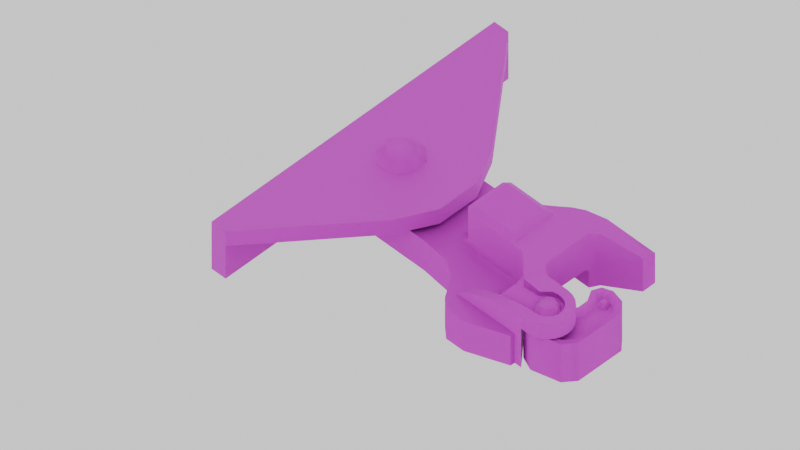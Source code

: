 # Source: TrainCoupler.blend  (saved by Blender 4.3.34; exported with 4.5.12 LTS)
import bpy
from mathutils import Matrix  # noqa: F401  (used for matrix-valued properties, if any)

bpy.ops.wm.read_factory_settings(use_empty=True)
scene = bpy.context.scene
scene.name = 'Scene'

# ---- collections
col_train_coupler = bpy.data.collections.new('Train Coupler'); scene.collection.children.link(col_train_coupler)
col_collision = bpy.data.collections.new('Collision'); scene.collection.children.link(col_collision)
col_collision.hide_render = True

# ---- images (referenced by path relative to the original .blend; pixels are not part of the script)
import os
ASSET_DIR = os.environ.get("B2B_ASSET_DIR", "")  # directory of the original .blend (textures are referenced by path, not embedded)
HERE = os.path.dirname(os.path.abspath(__file__))  # packed textures are extracted next to this script under _unpacked/

def load_image(name, relpath, width, height, colorspace="sRGB"):
    """Load a texture the original file referenced (path relative to the .blend, or extracted next to this script)."""
    p = next((c for c in (os.path.join(HERE, relpath), os.path.join(ASSET_DIR, relpath)) if relpath and os.path.exists(c)), "")
    if p:
        img = bpy.data.images.load(p, check_existing=True)
        img.name = name
    else:  # same state as the original file: an image datablock whose file is absent (Cycles renders it pink)
        img = bpy.data.images.new(name, width, height)
        img.source = "FILE"
        img.filepath = "//" + (relpath or name)
    img.colorspace_settings.name = colorspace
    return img
img_obj_traincoupler_dif = load_image('obj_traincoupler_dif', 'obj_traincoupler_dif.tga', 1024, 1024, 'sRGB')
img_obj_traincoupler_nor = load_image('obj_traincoupler_nor', 'obj_traincoupler_nor.tga', 1024, 1024, 'Non-Color')
img_obj_traincoupler_asg = load_image('obj_traincoupler_asg', 'obj_traincoupler_asg.tga', 1024, 1024, 'sRGB')

# ---- materials (node trees are filled in below, after node groups)
mat_submesh0 = bpy.data.materials.new('submesh0')

# ---- material node trees
mat_submesh0.use_nodes = True; mat_submesh0.node_tree.nodes.clear()
_N = mat_submesh0.node_tree.nodes; _L = mat_submesh0.node_tree.links
n0 = _N.new('ShaderNodeBsdfPrincipled'); n0.name = 'Principled BSDF'; n0.location = (152, 300)
n0.inputs[2].default_value = 0.7455
n1 = _N.new('ShaderNodeOutputMaterial'); n1.name = 'Material Output'; n1.location = (442, 300)
n2 = _N.new('ShaderNodeTexImage'); n2.name = 'Image Texture'; n2.location = (-326, 442)
n2.image = img_obj_traincoupler_dif
n3 = _N.new('ShaderNodeMix'); n3.name = 'Mix'; n3.location = (-42, 443)
n3.data_type = 'RGBA'
n3.inputs[6].default_value = (0.2384, 0.2961, 0.3185, 1.0)
n4 = _N.new('ShaderNodeTexImage'); n4.name = 'Image Texture.001'; n4.location = (-1071, 79)
n4.image = img_obj_traincoupler_nor
n5 = _N.new('ShaderNodeNormalMap'); n5.name = 'Normal Map'; n5.location = (-203, 87)
n5.uv_map = 'UVMap'
n6 = _N.new('ShaderNodeBevel'); n6.name = 'Bevel'; n6.location = (-70, -78)
n6.samples = 16
n6.inputs[0].default_value = 0.07
n7 = _N.new('ShaderNodeSeparateColor'); n7.name = 'Separate Color'; n7.location = (30, -31)
n8 = _N.new('ShaderNodeCombineColor'); n8.name = 'Combine Color'; n8.location = (389, -33)
n9 = _N.new('ShaderNodeMath'); n9.name = 'Math'; n9.location = (216, -30)
n9.operation = 'SUBTRACT'
n9.inputs[0].default_value = 1.0
n10 = _N.new('NodeFrame'); n10.name = 'Frame'; n10.location = (-786, 85)
n10.width = 559
n11 = _N.new('ShaderNodeTexImage'); n11.name = 'Image Texture.002'; n11.location = (-763, 396)
n11.image = img_obj_traincoupler_asg
n7.parent = n10
n8.parent = n10
n9.parent = n10
_L.new(n0.outputs[0], n1.inputs[0])
_L.new(n2.outputs[1], n3.inputs[0])
_L.new(n2.outputs[0], n3.inputs[7])
_L.new(n3.outputs[2], n0.inputs[0])
_L.new(n5.outputs[0], n0.inputs[5])
_L.new(n4.outputs[0], n7.inputs[0])
_L.new(n7.outputs[0], n8.inputs[0])
_L.new(n9.outputs[0], n8.inputs[1])
_L.new(n7.outputs[2], n8.inputs[2])
_L.new(n8.outputs[0], n5.inputs[1])
_L.new(n7.outputs[1], n9.inputs[1])
n1.is_active_output = True

# ---- world
world_world = bpy.data.worlds.new('World'); scene.world = world_world
world_world.use_nodes = True; world_world.node_tree.nodes.clear()
_N = world_world.node_tree.nodes; _L = world_world.node_tree.links
n0 = _N.new('ShaderNodeOutputWorld'); n0.name = 'World Output'; n0.location = (300, 300)
n1 = _N.new('ShaderNodeBackground'); n1.name = 'Background'; n1.location = (10, 300)
n1.inputs[0].default_value = (1.0, 1.0, 1.0, 1.0)
_L.new(n1.outputs[0], n0.inputs[0])
n0.is_active_output = True
world_world.color = (0.05088, 0.05088, 0.05088)
world_world.use_sun_shadow = False
world_world.sun_shadow_jitter_overblur = 0.0

# ---- cameras
cam_camera = bpy.data.cameras.new('Camera')
cam_camera.type = 'ORTHO'

# ---- meshes
me_plane = bpy.data.meshes.new('Plane')
me_plane.from_pydata([(-0.6418, -0.3843, 0.0), (-4.053e-06, -0.3843, 0.0), (-0.6418, 0.3843, 0.0), (-4.053e-06, 0.3843, 0.0), (-0.9076, -0.4454, 0.0), (-0.9076, 0.4145, 0.0), (-1.064, -0.5623, 0.0), (-1.064, 0.522, 0.0), (-1.173, -0.6502, 0.0), (-1.173, 0.6977, 0.0), (-1.268, -0.7043, 0.0), (-1.268, 0.7802, 0.0), (-1.451, -0.7494, 0.0), (-1.451, 0.7802, 0.0), (-1.957, -0.7494, 0.0), (-1.814, 0.6402, 0.0), (-4.053e-06, -0.2422, 0.0), (-1.96, -0.6166, 0.0), (-4.053e-06, -0.1026, 0.0), (-4.053e-06, 0.1698, 0.0), (-4.053e-06, 0.0371, 0.0), (-1.645, -0.7494, 0.0), (-1.684, 0.6904, 0.0), (-4.053e-06, 0.3124, 0.0), (-1.814, 0.5986, 0.0), (-0.6418, -0.3843, 0.3155), (-4.053e-06, -0.3843, 0.3155), (-0.6418, 0.3843, 0.3155), (-4.053e-06, 0.3843, 0.3155), (-0.9076, -0.4454, 0.3155), (-0.9076, 0.4145, 0.3155), (-1.064, -0.5623, 0.3155), (-1.064, 0.522, 0.3155), (-1.173, -0.6502, 0.3155), (-1.173, 0.6977, 0.3155), (-1.268, -0.7043, 0.3155), (-1.268, 0.7802, 0.3155), (-1.451, -0.7494, 0.3155), (-1.451, 0.7802, 0.3155), (-1.957, -0.7494, 0.3155), (-1.814, 0.6402, 0.3155), (-0.6418, -0.2422, 0.3155), (-4.053e-06, -0.2422, 0.3155), (-0.853, -0.3818, 0.3155), (-1.064, -0.4326, 0.3155), (-1.173, -0.4822, 0.3155), (-1.268, -0.5095, 0.3155), (-1.451, -0.5435, 0.3155), (-1.96, -0.6166, 0.3155), (-4.053e-06, -0.1026, 0.3155), (-0.6418, -0.1026, 0.3155), (-4.053e-06, 0.1698, 0.3155), (-0.6418, 0.1698, 0.3155), (-0.8539, 0.2785, 0.3155), (-1.054, 0.3862, 0.3155), (-1.206, 0.5108, 0.3155), (-1.284, 0.519, 0.3155), (-1.477, 0.5198, 0.4128), (-0.6418, 0.0371, 0.3155), (-1.492, 0.1844, 0.4128), (-1.635, 0.05435, 0.3155), (-4.053e-06, 0.0371, 0.3155), (-1.645, -0.7494, 0.3155), (-1.684, 0.6904, 0.3155), (-4.053e-06, 0.3124, 0.3155), (-0.6418, 0.3124, 0.3155), (-0.8989, 0.3683, 0.3155), (-1.059, 0.4563, 0.3155), (-1.203, 0.6208, 0.3155), (-1.28, 0.6052, 0.3155), (-1.494, 0.6025, 0.3155), (-1.696, 0.6007, 0.3155), (-1.814, 0.5986, 0.3155), (-1.96, -0.6166, 0.3514), (-1.453, -0.3343, 0.6218), (-1.061, 0.1635, 0.6355), (-1.061, -0.287, 0.6355), (-1.22, 0.1635, 0.6355), (-1.22, -0.287, 0.6355), (-1.492, 0.1844, 0.6218), (-1.635, 0.05435, 0.5731), (-1.884, 0.5989, 0.0), (-1.936, 0.5102, 0.4097), (-1.496, 0.6025, 0.4754), (-1.503, 0.5195, 0.4754), (-1.636, 0.3218, 0.5731), (-1.698, 0.5175, 0.533), (-1.815, 0.5163, 0.559), (-1.646, -0.5423, 0.5487), (-1.958, -0.7014, 0.3514), (-1.696, 0.6007, 0.533), (-1.814, 0.5986, 0.559), (-1.935, 0.2575, 0.5246), (-1.953, 0.5992, 0.5731), (-1.948, 0.5103, 0.4119), (-1.936, 0.5174, 0.5246), (-1.951, 0.2634, 0.4116), (-1.958, 0.1746, 0.5731), (-2.008, 0.5926, 0.5731), (-1.986, 0.5057, 0.4118), (-1.987, 0.513, 0.5246), (-1.987, 0.513, 0.5731), (-2.059, 0.572, 0.5731), (-2.015, 0.4938, 0.4117), (-2.018, 0.5005, 0.5246), (-2.018, 0.5005, 0.5731), (-2.104, 0.5388, 0.5731), (-2.041, 0.4747, 0.4115), (-2.046, 0.4803, 0.5246), (-2.046, 0.4803, 0.5731), (-2.138, 0.4953, 0.5731), (-2.061, 0.4495, 0.4114), (-2.067, 0.4538, 0.5246), (-2.067, 0.4538, 0.5731), (-2.16, 0.4443, 0.5731), (-2.073, 0.4201, 0.4113), (-2.08, 0.4227, 0.5246), (-2.08, 0.4227, 0.5731), (-2.168, 0.3895, 0.5731), (-2.078, 0.3884, 0.4115), (-2.085, 0.3891, 0.5246), (-2.085, 0.3891, 0.5731), (-2.161, 0.3344, 0.5731), (-2.074, 0.3566, 0.4116), (-2.081, 0.3554, 0.5246), (-2.081, 0.3554, 0.5731), (-2.14, 0.283, 0.5731), (-2.062, 0.3269, 0.4116), (-2.069, 0.3239, 0.5246), (-2.069, 0.3239, 0.5731), (-2.107, 0.2386, 0.5731), (-2.043, 0.3012, 0.4116), (-2.049, 0.2966, 0.5246), (-2.049, 0.2966, 0.5731), (-2.064, 0.2043, 0.5731), (-2.018, 0.2814, 0.4115), (-2.022, 0.2755, 0.5246), (-2.022, 0.2755, 0.5731), (-2.013, 0.1825, 0.5731), (-1.989, 0.2688, 0.4116), (-1.984, 0.2614, 0.5246), (-1.984, 0.2614, 0.5731), (-1.935, 0.2575, 0.5731), (-1.815, 0.3359, 0.5731), (-1.936, 0.5174, 0.5712), (-1.614, 0.5184, 0.483), (-1.636, 0.3218, 0.483), (-1.815, 0.3359, 0.5246), (-1.815, 0.5163, 0.5246), (-1.887, 0.1739, 0.5731), (-1.884, 0.5989, 0.566), (-1.28, 0.6052, 0.3758), (-1.286, 0.5203, 0.3758), (-1.939, 0.2633, 0.4117), (-1.65, 0.3334, 0.05691), (-1.886, 0.2687, 0.5731), (-1.884, 0.5165, 0.566), (-1.886, 0.2687, 0.5246), (-1.884, 0.5165, 0.5246), (-4.053e-06, 0.1433, 0.0), (-4.053e-06, 0.1433, 0.3155), (-0.6418, 0.1433, 0.3155), (-0.8386, 0.2368, 0.3155), (-1.053, 0.3265, 0.3155), (-1.211, 0.4411, 0.3155), (-1.312, 0.449, 0.3155), (-1.515, 0.4703, 0.4128), (-1.893, 0.4188, 0.5863), (-1.618, 0.4791, 0.483), (-1.815, 0.4802, 0.5246), (-1.844, 0.4518, 0.5246), (-0.6418, 0.109, 0.3155), (-1.054, 0.2428, 0.3155), (-1.224, 0.2449, 0.3155), (-1.367, 0.2487, 0.3155), (-1.515, 0.2804, 0.4128), (-1.896, 0.3466, 0.5863), (-1.631, 0.3687, 0.483), (-1.815, 0.3789, 0.5246), (-1.844, 0.3563, 0.5246), (-4.053e-06, 0.06877, 0.0), (-4.053e-06, 0.06877, 0.3155), (-1.414, -0.7402, 0.0), (-1.414, 0.7802, 0.0), (-1.414, -0.7402, 0.3155), (-1.414, 0.7802, 0.3155), (-1.414, -0.5366, 0.3155), (-1.46, 0.5197, 0.3155), (-1.431, 0.6032, 0.3155), (-1.42, -0.3103, 0.63), (-1.456, 0.1649, 0.63), (-1.438, 0.5199, 0.4479), (-1.431, 0.6032, 0.4479), (-1.497, 0.4684, 0.3155), (-1.498, 0.2655, 0.3155), (-1.549, 0.7424, 0.0), (-1.651, 0.113, 0.3155), (-1.549, 0.7424, 0.3155), (-1.567, 0.6021, 0.3155), (-1.651, 0.113, 0.5731), (-1.565, 0.2537, 0.5979), (-1.547, 0.5191, 0.4612), (-1.578, 0.5187, 0.5018), (-1.573, 0.6021, 0.5018), (-1.566, 0.2545, 0.4612), (-1.568, 0.4748, 0.4612), (-1.574, 0.3254, 0.4612), (-1.686, -0.4374, 0.0), (-1.643, -0.3593, 0.0), (-1.643, -0.3593, 0.3155), (-1.686, -0.4374, 0.3155), (-1.643, -0.3593, 0.5731), (-1.686, -0.4374, 0.5451), (-0.7841, -0.2655, 0.3155), (-0.7779, 0.1443, 0.3155), (-0.8254, 0.2148, 0.3155), (-0.898, 0.09592, 0.6758), (-0.9094, 0.1074, 0.6758), (-0.9132, -0.2309, 0.6758), (-0.9013, -0.2196, 0.6758), (-1.941, 0.3157, 0.5863), (-2.002, 0.3313, 0.5863), (-2.027, 0.3884, 0.5863), (-1.996, 0.4442, 0.5863), (-1.937, 0.4542, 0.5863), (-1.864, 0.4324, 0.5246), (-1.868, 0.331, 0.5246), (-1.935, 0.2846, 0.5246), (-2.022, 0.3071, 0.5246), (-2.058, 0.3906, 0.5246), (-2.015, 0.4699, 0.5246), (-1.929, 0.4849, 0.5246), (-1.22, -0.2309, 0.6758), (-1.061, -0.2309, 0.6758), (-1.061, 0.1074, 0.6758), (-1.22, 0.1074, 0.6758), (-0.8861, 0.1635, 0.6355), (-0.8416, 0.1188, 0.6355), (-0.8455, -0.244, 0.6355), (-0.8908, -0.287, 0.6355), (-1.062, -0.3251, 0.3155), (-1.061, -0.287, 0.3553), (-1.211, -0.3256, 0.3155), (-1.22, -0.287, 0.3553), (-1.359, -0.287, 0.3553), (-1.343, -0.3261, 0.3155), (-1.453, -0.3343, 0.3553), (-1.452, -0.381, 0.3155), (-1.061, 0.1635, 0.3553), (-1.056, 0.1964, 0.3155), (-1.222, 0.1975, 0.3155), (-1.22, 0.1635, 0.3553), (-1.362, 0.1981, 0.3155), (-1.359, 0.1635, 0.3553), (-1.641, -0.5844, 0.3155), (-1.646, -0.5423, 0.3553), (-1.957, -0.7494, 0.05691), (-1.419, -0.3555, 0.3155), (-1.42, -0.3103, 0.3553), (-1.456, 0.1649, 0.3553), (-1.471, 0.1999, 0.3155), (-0.8001, -0.2643, 0.3155), (-0.8455, -0.244, 0.3553), (-0.8908, -0.287, 0.3553), (-0.8631, -0.3244, 0.3155), (-0.8453, 0.1948, 0.3155), (-0.8861, 0.1635, 0.3553), (-0.8416, 0.1188, 0.3553), (-0.7957, 0.1438, 0.3155), (-1.749, 0.1733, 0.3155), (-1.698, 0.1539, 0.3155), (-1.749, 0.1733, 0.5731), (-1.698, 0.1539, 0.5731), (-4.172e-06, -0.3843, 0.05691), (-4.172e-06, -0.3843, 0.2099), (-0.6418, -0.3843, 0.2099), (-0.6418, -0.3843, 0.05691), (-1.814, 0.5986, 0.2099), (-1.814, 0.5986, 0.05691), (-1.268, 0.7802, 0.05691), (-1.268, 0.7802, 0.2099), (-1.173, 0.6977, 0.2099), (-1.173, 0.6977, 0.05691), (-4.172e-06, 0.3843, 0.05691), (-4.172e-06, 0.3843, 0.2099), (-4.172e-06, 0.3124, 0.2099), (-4.172e-06, 0.3124, 0.05691), (-1.96, -0.6166, 0.05691), (-1.96, -0.6166, 0.2099), (-4.172e-06, 0.1698, 0.2099), (-4.172e-06, 0.1698, 0.05691), (-0.6418, 0.3843, 0.05691), (-0.6418, 0.3843, 0.2099), (-1.268, -0.7043, 0.05691), (-1.268, -0.7043, 0.2099), (-1.451, -0.7494, 0.2099), (-1.451, -0.7494, 0.05691), (-1.635, 0.05435, 0.2099), (-1.451, 0.7802, 0.05691), (-1.451, 0.7802, 0.2099), (-0.9076, -0.4454, 0.2099), (-0.9076, -0.4454, 0.05691), (-1.957, -0.7494, 0.2099), (-4.172e-06, 0.0371, 0.05691), (-4.172e-06, 0.0371, 0.2099), (-4.172e-06, -0.1026, 0.2099), (-4.172e-06, -0.1026, 0.05691), (-0.9076, 0.4145, 0.05691), (-0.9076, 0.4145, 0.2099), (-1.645, -0.7494, 0.2099), (-1.645, -0.7494, 0.05691), (-1.814, 0.6402, 0.05691), (-1.814, 0.6402, 0.2099), (-1.684, 0.6904, 0.2099), (-1.684, 0.6904, 0.05691), (-1.064, -0.5623, 0.2099), (-1.064, -0.5623, 0.05691), (-1.064, 0.522, 0.05691), (-1.064, 0.522, 0.2099), (-4.172e-06, -0.2422, 0.05691), (-4.172e-06, -0.2422, 0.2099), (-1.173, -0.6502, 0.2099), (-1.173, -0.6502, 0.05691), (-1.887, 0.1739, 0.3126), (-1.65, 0.3334, 0.0), (-1.884, 0.5989, 0.05691), (-1.884, 0.5989, 0.2099), (-4.172e-06, 0.1433, 0.05691), (-4.172e-06, 0.1433, 0.2099), (-4.172e-06, 0.06877, 0.05691), (-4.172e-06, 0.06877, 0.2099), (-1.414, 0.7802, 0.05691), (-1.414, 0.7802, 0.2099), (-1.414, -0.7402, 0.05691), (-1.414, -0.7402, 0.2099), (-1.549, 0.7424, 0.05691), (-1.549, 0.7424, 0.2099), (-1.651, 0.113, 0.2099), (-1.643, -0.3593, 0.05691), (-1.686, -0.4374, 0.05691), (-1.686, -0.4374, 0.2099), (-1.698, 0.1539, 0.2099), (-1.749, 0.1733, 0.2099), (-1.316, -0.4947, 0.05691), (-1.316, -0.4947, 0.2099), (-1.554, -0.5693, 0.2099), (-1.554, -0.5693, 0.05691), (-1.792, -0.665, 0.2099), (-1.792, -0.665, 0.05691), (-1.025, -0.4434, 0.2099), (-1.025, -0.4434, 0.05691), (-1.184, -0.4667, 0.2099), (-1.184, -0.4667, 0.05691), (-1.505, -0.5541, 0.05691), (-1.505, -0.5541, 0.2099), (-1.698, 0.3864, 0.0), (-1.698, 0.3864, 0.05691), (-1.698, 0.3864, 0.3119), (-1.869, 0.387, 0.411), (-1.489, 0.113, 0.0), (-1.473, 0.05435, 0.0), (-1.473, 0.05435, 0.05691), (-1.601, 0.2788, 0.05691), (-1.601, 0.2788, 0.0), (-1.481, -0.3593, 0.05691), (-1.481, -0.3593, 0.0), (-1.544, 0.2157, 0.0), (-1.51, 0.1742, 0.0), (-1.544, 0.2157, 0.05691), (-1.473, 0.05435, 0.2099), (-1.601, 0.2788, 0.2099), (-1.489, 0.113, 0.05691), (-1.489, 0.113, 0.2099), (-1.51, 0.1742, 0.05691), (-1.51, 0.1742, 0.2099), (-1.544, 0.2157, 0.2099), (-1.65, 0.3334, 0.2099), (-1.642, -0.3231, 0.2099), (-1.643, -0.3593, 0.1736), (-1.661, -0.3909, 0.2099), (-1.643, -0.3593, 0.2461), (-1.481, -0.3593, 0.1736), (-1.48, -0.3231, 0.2099), (-1.953, 0.5992, 0.4119), (-1.884, 0.5989, 0.4092), (-2.008, 0.5926, 0.4119), (-2.059, 0.572, 0.4119), (-2.104, 0.5388, 0.4119), (-2.138, 0.4953, 0.4119), (-2.16, 0.4443, 0.4119), (-2.168, 0.3895, 0.4119), (-2.161, 0.3344, 0.4119), (-2.14, 0.283, 0.4119), (-2.107, 0.2386, 0.4119), (-2.064, 0.2043, 0.4119), (-2.013, 0.1825, 0.4119), (-1.958, 0.1746, 0.4119), (-1.887, 0.1739, 0.4119), (-1.698, 0.3864, 0.4106), (-1.952, 0.52, 0.4042), (-2.179, 0.4607, 0.4042), (-1.854, 0.4793, 0.4042), (-1.949, 0.5672, 0.4042), (-1.954, 0.4975, 0.3651), (-1.949, 0.3785, 0.3651), (-2.166, 0.4419, 0.3651), (-1.871, 0.463, 0.3651), (-1.838, 0.3844, 0.3651), (-1.872, 0.302, 0.3651), (-1.815, 0.3844, 0.4042), (-1.855, 0.2869, 0.4042), (-1.767, 0.3844, 0.4042), (-1.82, 0.2552, 0.4042), (-1.82, 0.5136, 0.4042), (-1.767, 0.3844, 0.0), (-1.82, 0.2552, 0.0), (-1.82, 0.5136, 0.0), (-1.949, 0.5672, 0.0), (-2.205, 0.5003, 0.0), (-2.288, 0.3947, 0.0), (-2.205, 0.5003, 0.4042), (-2.288, 0.3947, 0.4042), (-2.289, 0.1305, 0.4042), (-2.243, 0.3791, 0.4042), (-2.245, 0.1303, 0.4042), (-2.222, 0.3716, 0.3651), (-2.154, 0.2337, 0.3651), (-2.223, 0.1301, 0.3651), (-2.224, -0.03371, 0.3651), (-2.161, -0.04009, 0.3647), (-2.126, -0.004605, 0.3663), (-2.15, -0.08484, 0.3648), (-2.145, -0.04428, 0.402), (-2.122, -0.02177, 0.402), (-2.138, -0.07371, 0.402), (-2.114, -0.05246, 0.402), (-2.085, -0.0631, 0.402), (-2.108, -0.08332, 0.402), (-2.09, -0.03241, 0.402), (-2.077, -0.0219, 0.3647), (-2.069, -0.06858, 0.3652), (-2.083, 0.01347, 0.3651), (-2.035, -0.06995, 0.3651), (-2.085, 0.1466, 0.3651), (-2.062, 0.01944, 0.4042), (-2.011, -0.06823, 0.4042), (-2.064, 0.1407, 0.4042), (-2.018, 0.03196, 0.4042), (-1.961, -0.06463, 0.4042), (-2.019, 0.1284, 0.4042), (-2.018, 0.03196, 0.0), (-1.961, -0.06463, 0.0), (-2.019, 0.1284, 0.0), (-1.987, 0.1807, 0.0), (-1.905, 0.2086, 0.0), (-1.987, 0.1807, 0.4042), (-1.905, 0.2086, 0.4042), (-2.016, 0.2179, 0.4042), (-1.923, 0.2497, 0.4042), (-2.031, 0.2357, 0.3651), (-2.082, 0.3201, 0.3651), (-1.931, 0.2693, 0.3651), (-1.994, -0.1454, 0.0), (-2.083, -0.1794, 0.0), (-1.994, -0.1454, 0.4042), (-2.083, -0.1794, 0.4042), (-2.028, -0.1104, 0.4042), (-2.086, -0.1326, 0.4042), (-2.044, -0.09378, 0.3651), (-2.087, -0.1103, 0.3651), (-2.172, -0.08993, 0.3651), (-2.104, -0.0995, 0.3648), (-2.184, -0.1092, 0.4042), (-2.246, -0.04198, 0.4042), (-2.208, -0.1496, 0.4042), (-2.29, -0.05932, 0.4042), (-2.208, -0.1496, 0.0), (-2.29, -0.05932, 0.0), (-2.289, 0.1305, 0.0), (0.35, -1.5, 0.5), (0.35, -1.5, 0.346), (-0.4411, -0.5362, 0.5), (0.07591, -0.1832, 0.5), (0.35, -0.5, 0.5), (0.5, -1.5, 0.5), (0.5, -1.5, 0.346), (0.5, -0.5, 0.5), (0.5, 0.5, 0.5), (0.5, -0.5, 0.346), (0.5, 0.5, 0.346), (0.5, -0.5, 0.0), (0.5, -1.5, 0.0), (0.5, 0.5, 0.0), (0.5, 1.5, 0.0), (0.35, 1.5, 0.0), (0.5, 1.5, 0.346), (0.5, 1.5, 0.5), (0.35, 1.5, 0.346), (0.35, 0.5, 0.346), (0.35, 1.5, 0.5), (-0.4411, 0.5362, 0.346), (-0.6171, 0.1963, 0.346), (-0.4411, 0.5362, 0.5), (-0.6171, 0.1963, 0.5), (-0.1028, 0.1832, 0.5), (0.05291, 0.1927, 0.5), (-0.2062, 0.06636, 0.5), (-0.01345, -4.075e-08, 0.573), (-0.1966, -0.08935, 0.5), (-0.07981, -0.1927, 0.5), (-0.6171, -0.1963, 0.5), (-0.6171, -0.1963, 0.346), (-0.4411, -0.5362, 0.346), (0.35, -0.5, 0.346), (0.35, -0.5, 0.0), (0.35, -1.5, 0.0), (0.35, 0.5, 0.0), (0.1793, -0.06636, 0.5), (0.1698, 0.08935, 0.5), (0.35, 0.5, 0.5), (-0.06809, 0.112, 0.573), (0.02713, 0.1179, 0.573), (-0.1313, 0.04058, 0.573), (-0.1255, -0.05464, 0.573), (-0.05403, -0.1179, 0.573), (0.04119, -0.112, 0.573), (0.1044, -0.04058, 0.573), (0.09858, 0.05464, 0.573), (-1.48, -0.3126, 0.0), (-1.48, -0.3154, 0.05691), (-1.28, 0.1074, 0.6758), (-1.303, 0.08472, 0.6758), (-1.303, -0.2082, 0.6758), (-1.28, -0.2309, 0.6758), (-1.359, 0.1408, 0.6355), (-1.336, 0.1635, 0.6355), (-1.359, 0.1637, 0.635), (-1.336, -0.287, 0.6355), (-1.359, -0.2642, 0.6355), (-1.359, -0.2886, 0.6348)], [], [(45, 242, 245, 46), (65, 64, 28, 27), (65, 27, 30, 66), (66, 30, 32, 67), (67, 32, 34, 68), (68, 34, 36, 69), (188, 185, 38, 70), (46, 245, 257, 186), (89, 255, 88), (184, 186, 47, 37), (33, 45, 46, 35), (31, 44, 45, 33), (29, 43, 44, 31), (25, 41, 43, 29), (25, 26, 42, 41), (187, 56, 152, 191), (246, 258, 189, 74), (258, 244, 539, 189), (243, 241, 76, 78), (265, 268, 214, 215), (213, 214, 268, 261), (41, 42, 49, 50), (201, 57, 84, 202), (193, 187, 57, 166), (164, 55, 56, 165), (163, 54, 55, 164), (162, 53, 54, 163), (161, 52, 53, 162), (161, 160, 51, 52), (50, 49, 61, 58), (43, 264, 240, 44), (47, 247, 254), (89, 88, 212, 73), (60, 209, 211, 80), (149, 155, 142, 97), (150, 384, 383, 93), (255, 246, 74, 88), (62, 254, 39), (196, 60, 80, 199), (206, 177, 146, 204), (72, 71, 63, 40), (198, 70, 38, 197), (261, 264, 43, 213), (56, 55, 152), (54, 67, 68, 55), (53, 66, 67, 54), (52, 65, 66, 53), (52, 51, 64, 65), (281, 280, 36, 34), (285, 284, 28, 64), (379, 378, 338, 339, 340), (289, 285, 64, 51), (284, 292, 27, 28), (210, 48, 73, 212), (334, 294, 35, 184), (332, 299, 38, 185), (337, 297, 60, 196), (48, 39, 89, 73), (300, 275, 25, 29), (305, 304, 61, 49), (292, 308, 30, 27), (309, 295, 37, 62), (313, 312, 40, 63), (315, 300, 29, 31), (308, 318, 32, 30), (274, 320, 42, 26), (59, 260, 194, 175), (320, 305, 49, 42), (328, 289, 51, 160), (321, 315, 31, 33), (312, 277, 72, 40), (318, 281, 34, 32), (302, 309, 62, 39), (336, 313, 63, 197), (143, 271, 272, 85), (233, 234, 235, 232), (530, 235, 77, 535), (189, 190, 79, 74), (202, 84, 83, 203), (87, 86, 90, 91), (74, 79, 80, 211), (191, 192, 83, 84), (250, 173, 174, 252), (198, 71, 90, 203), (204, 146, 85, 200), (241, 263, 239, 76), (266, 248, 75, 236), (71, 72, 91, 90), (58, 171, 215, 214), (252, 174, 194, 260), (186, 257, 247, 47), (142, 155, 157, 92), (188, 70, 83, 192), (93, 383, 385, 98), (397, 149, 97, 396), (294, 321, 33, 35), (156, 150, 93, 144), (101, 98, 102, 105), (144, 93, 98, 101), (95, 144, 101, 100), (102, 386, 387, 106), (100, 101, 105, 104), (98, 385, 386, 102), (109, 106, 110, 113), (105, 102, 106, 109), (104, 105, 109, 108), (110, 388, 389, 114), (108, 109, 113, 112), (106, 387, 388, 110), (116, 117, 121, 120), (113, 110, 114, 117), (112, 113, 117, 116), (121, 118, 122, 125), (118, 390, 391, 122), (114, 389, 390, 118), (117, 114, 118, 121), (124, 125, 129, 128), (120, 121, 125, 124), (129, 126, 130, 133), (126, 392, 393, 130), (122, 391, 392, 126), (125, 122, 126, 129), (128, 129, 133, 132), (137, 134, 138, 141), (130, 393, 394, 134), (133, 130, 134, 137), (132, 133, 137, 136), (138, 395, 396, 97), (136, 137, 141, 140), (134, 394, 395, 138), (141, 138, 97, 142), (140, 141, 142, 92), (155, 143, 147, 157), (168, 145, 148, 169), (170, 158, 95, 225), (86, 87, 148, 145), (156, 144, 95, 158), (143, 85, 146, 147), (55, 68, 151, 152), (169, 148, 158, 170), (68, 69, 151), (87, 156, 158, 148), (87, 91, 150, 156), (270, 196, 199, 272), (271, 143, 155, 149), (278, 24, 81, 325), (91, 72, 384, 150), (200, 85, 272, 199), (178, 169, 170, 179), (179, 170, 225, 226), (177, 168, 169, 178), (72, 277, 326, 384), (201, 145, 168, 205), (171, 181, 160, 161), (171, 161, 162, 215), (215, 162, 163, 172), (172, 163, 164, 173), (173, 164, 165, 174), (194, 193, 166, 175), (259, 59, 79, 190), (244, 243, 78, 537, 539), (248, 251, 77, 75), (218, 219, 216, 217), (265, 215, 172, 249), (58, 61, 181, 171), (330, 328, 160, 181), (146, 177, 178, 147), (157, 179, 226, 92), (147, 178, 179, 157), (205, 168, 177, 206), (251, 253, 536, 535, 77), (174, 165, 193, 194), (69, 188, 192, 151), (152, 151, 192, 191), (253, 259, 190, 536), (304, 330, 181, 61), (280, 332, 185, 36), (37, 47, 254, 62), (249, 172, 173, 250), (165, 56, 187, 193), (57, 187, 191, 84), (35, 46, 186, 184), (69, 36, 185, 188), (166, 205, 206, 175), (57, 201, 205, 166), (59, 204, 200, 79), (70, 198, 203, 83), (86, 202, 203, 90), (79, 200, 199, 80), (295, 334, 184, 37), (299, 336, 197, 38), (71, 198, 197, 63), (175, 206, 204, 59), (269, 271, 149, 397), (145, 201, 202, 86), (211, 212, 88, 74), (211, 209, 210, 212), (338, 208, 207, 339), (338, 378, 381, 364), (239, 263, 262, 238), (266, 236, 237, 267), (262, 267, 237, 238), (41, 50, 213, 43), (108, 112, 116, 120, 229, 230), (120, 124, 128, 132, 228, 229), (132, 136, 140, 227, 228), (226, 227, 140, 92), (100, 231, 225, 95), (100, 104, 108, 230, 231), (167, 224, 223, 222, 221, 220, 176), (167, 176, 226, 225), (176, 220, 227, 226), (220, 221, 228, 227), (221, 222, 229, 228), (222, 223, 230, 229), (224, 167, 225, 231), (223, 224, 231, 230), (533, 530, 531, 532), (539, 538, 534, 536, 190, 189), (233, 232, 78, 76), (235, 234, 75, 77), (232, 533, 537, 78), (217, 216, 237, 236), (219, 218, 239, 238), (216, 219, 238, 237), (218, 233, 76, 239), (234, 217, 236, 75), (17, 14, 256, 287), (259, 260, 59), (258, 246, 247, 257), (243, 244, 245, 242), (241, 243, 242, 240), (249, 250, 251, 248), (250, 252, 253, 251), (255, 89, 39, 254), (246, 255, 254, 247), (244, 258, 257, 245), (252, 260, 259, 253), (262, 263, 264, 261), (266, 267, 268, 265), (261, 268, 267, 262), (263, 241, 240, 264), (265, 249, 248, 266), (44, 240, 242, 45), (233, 218, 217, 234), (271, 269, 270, 272), (340, 288, 48, 210), (341, 270, 269, 342), (377, 297, 369, 382), (297, 337, 372, 369), (341, 342, 375, 374), (207, 17, 287, 339), (339, 287, 288, 340), (342, 269, 397, 323), (361, 529, 382, 369), (362, 370, 376, 154), (13, 195, 335, 298), (298, 335, 336, 299), (12, 182, 333, 296), (300, 315, 349), (11, 183, 331, 279), (279, 331, 332, 280), (20, 180, 329, 303), (303, 329, 330, 304), (180, 159, 327, 329), (329, 327, 328, 330), (277, 278, 325, 326), (358, 153, 96, 139, 135, 131, 127, 123, 119), (357, 376, 342, 323), (356, 355, 324, 154), (10, 8, 322, 293), (195, 22, 314, 335), (335, 314, 313, 336), (14, 21, 310, 256), (316, 301, 350), (7, 9, 282, 317), (317, 282, 281, 318), (15, 24, 278, 311), (311, 278, 277, 312), (8, 6, 316, 322), (309, 302, 347), (159, 19, 290, 327), (327, 290, 289, 328), (16, 18, 306, 319), (319, 306, 305, 320), (1, 16, 319, 273), (273, 319, 320, 274), (5, 7, 317, 307), (307, 317, 318, 308), (6, 4, 301, 316), (256, 310, 348), (22, 15, 311, 314), (314, 311, 312, 313), (21, 12, 296, 310), (315, 321, 351, 349), (2, 5, 307, 291), (291, 307, 308, 292), (18, 20, 303, 306), (306, 303, 304, 305), (4, 0, 276, 301), (301, 276, 275, 300), (337, 341, 374, 372), (208, 338, 364, 365), (183, 13, 298, 331), (331, 298, 299, 332), (182, 10, 293, 333), (3, 2, 291, 283), (283, 291, 292, 284), (19, 23, 286, 290), (290, 286, 285, 289), (297, 377, 380, 209, 60), (23, 3, 283, 286), (286, 283, 284, 285), (9, 11, 279, 282), (282, 279, 280, 281), (275, 274, 26, 25), (398, 357, 323, 397), (0, 1, 273, 276), (276, 273, 274, 275), (302, 39, 48, 288), (287, 256, 302, 288), (341, 337, 196, 270), (346, 353, 354, 345), (343, 352, 351, 344), (256, 348, 347, 302), (352, 350, 349, 351), (350, 301, 300, 349), (348, 346, 345, 347), (353, 343, 344, 354), (333, 293, 343, 353), (294, 334, 354, 344), (293, 322, 352, 343), (296, 333, 353, 346), (321, 294, 344, 351), (310, 296, 346, 348), (334, 295, 345, 354), (322, 316, 350, 352), (295, 309, 347, 345), (384, 326, 357, 398), (326, 325, 356, 357), (325, 81, 355, 356), (82, 358, 119, 115, 111, 107, 103, 99, 94), (367, 359, 371, 373), (373, 371, 372, 374), (367, 373, 368, 366), (373, 374, 375, 368), (366, 368, 362, 363), (368, 375, 370, 362), (359, 360, 361, 371), (371, 361, 369, 372), (360, 528, 529, 361), (357, 356, 154, 376), (363, 362, 154, 324), (377, 378, 379, 380), (381, 378, 377, 382), (209, 380, 379, 340, 210), (82, 94, 383, 384), (94, 99, 385, 383), (99, 103, 386, 385), (103, 107, 387, 386), (107, 111, 388, 387), (111, 115, 389, 388), (119, 123, 391, 390), (115, 119, 390, 389), (127, 131, 393, 392), (123, 127, 392, 391), (131, 135, 394, 393), (135, 139, 395, 394), (139, 96, 396, 395), (96, 153, 397, 396), (358, 82, 384, 398), (153, 358, 398, 397), (375, 342, 376, 370), (50, 58, 214, 213), (405, 403, 399, 400), (400, 399, 402, 420), (403, 406, 401, 399), (399, 401, 413, 402), (407, 406, 403, 404), (404, 403, 405, 460), (406, 407, 409, 401), (408, 407, 404, 461), (407, 408, 410, 409), (409, 410, 412, 411), (401, 409, 411, 413), (411, 412, 415, 414), (413, 411, 414, 416), (402, 413, 416, 417), (420, 402, 417, 418), (421, 420, 418, 419), (423, 400, 420, 421), (424, 423, 421, 422), (422, 421, 419, 478), (425, 405, 400, 423), (427, 425, 423, 424), (429, 430, 426, 425, 427), (460, 405, 425, 426), (428, 427, 424, 473), (428, 431, 429, 427), (432, 433, 430, 429), (434, 432, 429, 431), (435, 433, 432), (435, 432, 434), (435, 436, 438), (435, 437, 436), (435, 434, 437), (435, 438, 433), (433, 438, 439, 430), (438, 436, 440, 439), (426, 430, 439, 441, 443), (439, 440, 442, 441), (441, 442, 445, 444), (443, 441, 444, 446), (444, 445, 448, 447), (446, 444, 447, 449), (447, 448, 451, 450), (449, 447, 450, 452), (455, 449, 452, 453), (456, 455, 453, 454), (457, 446, 449, 455), (458, 457, 455, 456), (459, 443, 446, 457), (461, 459, 457, 458), (461, 404, 460, 459), (459, 460, 426, 443), (408, 461, 458, 410), (410, 458, 456, 412), (412, 456, 454, 415), (448, 464, 462, 451), (464, 465, 463, 462), (466, 467, 465, 464), (445, 466, 464, 448), (468, 469, 467, 466), (442, 468, 466, 445), (468, 442, 440, 471, 469), (469, 470, 472, 467), (428, 470, 469, 471, 431), (436, 437, 471, 440), (437, 434, 431, 471), (470, 428, 473, 472), (467, 472, 474, 465), (472, 473, 475, 474), (465, 474, 476, 463), (474, 475, 477, 476), (475, 422, 478, 477), (473, 424, 422, 475), (480, 485, 484, 479), (481, 512, 480, 479), (519, 499, 502, 504), (479, 484, 486, 483), (484, 485, 488, 486), (483, 486, 487, 519), (486, 488, 489, 487), (485, 491, 490, 488), (488, 490, 492, 489), (489, 492, 493, 495), (495, 493, 494, 497), (487, 489, 495, 496), (499, 496, 495, 497), (497, 494, 516, 498), (500, 497, 498, 501), (499, 497, 500, 502), (503, 502, 500, 501), (502, 503, 506, 504), (521, 505, 504, 520), (520, 504, 506, 522), (522, 506, 508, 523), (523, 508, 509, 524), (510, 481, 509, 508), (503, 510, 508, 506), (481, 510, 511, 512), (510, 503, 501, 511), (513, 480, 512, 511), (501, 498, 513, 511), (513, 514, 515, 480), (498, 516, 514, 513), (480, 515, 491, 485), (524, 509, 482, 525), (525, 482, 517, 526), (526, 517, 518, 527), (517, 483, 519, 518), (527, 518, 505, 521), (519, 487, 496, 499), (507, 521, 520), (507, 520, 522), (507, 522, 523), (507, 523, 524), (507, 524, 525), (507, 525, 526), (507, 526, 527), (507, 527, 521), (483, 517, 482), (519, 504, 505), (518, 519, 505), (479, 483, 509, 481), (509, 483, 482), (382, 529, 364, 381), (529, 528, 365, 364), (537, 533, 532, 538), (530, 535, 534, 531), (532, 531, 534, 538), (534, 535, 536), (537, 538, 539), (232, 235, 530, 533)])
me_plane.polygons.foreach_set('use_smooth', [True] * 504)
_k = set([(0, 1), (0, 4), (1, 16), (1, 273), (2, 3), (2, 5), (3, 23), (3, 283), (4, 6), (5, 7), (6, 8), (7, 9), (8, 10), (9, 11), (10, 182), (11, 183), (12, 21), (12, 182), (13, 183), (13, 195), (14, 17), (14, 21), (14, 256), (15, 22), (15, 24), (15, 311), (16, 18), (17, 207), (17, 287), (18, 20), (19, 23), (19, 159), (20, 180), (22, 195), (24, 81), (24, 278), (25, 26), (25, 29), (26, 42), (26, 274), (27, 28), (27, 30), (28, 64), (28, 284), (29, 31), (30, 32), (31, 33), (32, 34), (33, 35), (34, 36), (35, 184), (36, 185), (37, 62), (37, 184), (38, 185), (38, 197), (39, 62), (39, 89), (39, 302), (40, 63), (40, 72), (40, 312), (42, 49), (48, 73), (48, 288), (49, 61), (51, 64), (51, 160), (55, 56), (55, 152), (56, 187), (57, 187), (57, 201), (59, 204), (61, 181), (63, 197), (68, 69), (68, 151), (69, 188), (70, 188), (70, 198), (71, 72), (71, 198), (72, 277), (73, 89), (73, 212), (74, 88), (74, 189), (75, 77), (75, 236), (76, 78), (76, 239), (77, 535), (78, 537), (79, 190), (79, 200), (80, 199), (80, 211), (81, 325), (81, 355), (83, 192), (83, 203), (84, 191), (84, 202), (85, 143), (85, 200), (86, 87), (86, 202), (87, 156), (88, 89), (90, 91), (90, 203), (91, 150), (92, 140), (92, 157), (93, 98), (93, 150), (95, 100), (95, 158), (97, 138), (97, 149), (98, 102), (100, 104), (101, 105), (101, 144), (102, 106), (104, 108), (105, 109), (106, 110), (108, 112), (109, 113), (110, 114), (112, 116), (113, 117), (114, 118), (116, 120), (117, 121), (118, 122), (120, 124), (121, 125), (122, 126), (124, 128), (125, 129), (126, 130), (128, 132), (129, 133), (130, 134), (132, 136), (133, 137), (134, 138), (136, 140), (137, 141), (141, 142), (142, 155), (143, 155), (144, 156), (145, 148), (145, 201), (146, 147), (146, 204), (147, 157), (148, 158), (149, 271), (151, 192), (152, 191), (159, 180), (160, 181), (189, 539), (190, 536), (199, 272), (207, 208), (208, 338), (208, 365), (211, 212), (216, 217), (216, 219), (217, 234), (218, 219), (218, 233), (225, 226), (225, 231), (226, 227), (227, 228), (228, 229), (229, 230), (230, 231), (232, 233), (232, 533), (234, 235), (235, 530), (236, 237), (237, 238), (238, 239), (256, 302), (256, 310), (256, 348), (271, 272), (273, 274), (277, 278), (283, 284), (287, 288), (293, 322), (293, 333), (294, 321), (294, 334), (295, 309), (295, 334), (296, 310), (296, 333), (297, 337), (297, 377), (300, 315), (300, 349), (301, 316), (301, 350), (302, 309), (302, 347), (311, 312), (315, 321), (316, 322), (323, 342), (323, 397), (324, 355), (324, 363), (325, 326), (326, 384), (337, 341), (338, 378), (341, 342), (343, 352), (343, 353), (344, 351), (344, 354), (345, 347), (345, 354), (346, 348), (346, 353), (349, 351), (350, 352), (359, 360), (359, 367), (360, 528), (363, 366), (365, 528), (366, 367), (377, 378), (383, 384), (383, 385), (385, 386), (386, 387), (387, 388), (388, 389), (389, 390), (390, 391), (391, 392), (392, 393), (393, 394), (394, 395), (395, 396), (396, 397), (399, 400), (399, 401), (400, 423), (401, 409), (402, 413), (402, 420), (403, 405), (403, 406), (405, 425), (406, 407), (407, 408), (408, 461), (409, 410), (410, 458), (411, 412), (411, 413), (412, 456), (414, 415), (414, 416), (415, 454), (416, 417), (417, 418), (418, 419), (419, 478), (420, 421), (421, 422), (422, 475), (423, 424), (424, 473), (425, 427), (427, 428), (428, 470), (429, 430), (429, 431), (430, 439), (431, 471), (439, 440), (440, 471), (441, 442), (441, 443), (442, 468), (443, 459), (444, 445), (444, 446), (445, 466), (446, 457), (447, 448), (447, 449), (448, 464), (449, 455), (450, 451), (450, 452), (451, 462), (452, 453), (453, 454), (455, 456), (457, 458), (459, 461), (462, 463), (463, 476), (464, 465), (465, 474), (466, 467), (467, 472), (468, 469), (469, 470), (472, 473), (474, 475), (476, 477), (477, 478), (479, 480), (479, 481), (479, 484), (480, 512), (480, 513), (480, 515), (481, 510), (482, 509), (482, 517), (484, 485), (484, 486), (485, 491), (486, 487), (487, 496), (490, 491), (490, 492), (491, 515), (492, 493), (493, 494), (493, 495), (494, 497), (494, 516), (495, 496), (496, 499), (497, 498), (497, 499), (497, 500), (498, 513), (499, 502), (500, 501), (501, 511), (502, 503), (503, 510), (504, 505), (504, 506), (505, 518), (506, 508), (508, 509), (511, 512), (514, 515), (514, 516), (517, 518), (530, 531), (531, 532), (532, 533), (534, 535), (534, 538), (535, 536), (537, 538), (537, 539)])
me_plane.attributes.new('sharp_edge', 'BOOLEAN', 'EDGE').data.foreach_set('value', [ (min(e.vertices), max(e.vertices)) in _k for e in me_plane.edges])
_k = {(0, 1): 1.0, (3, 23): 1.0, (2, 3): 1.0, (0, 4): 1.0, (2, 5): 1.0, (4, 6): 1.0, (5, 7): 1.0, (6, 8): 1.0, (7, 9): 1.0, (8, 10): 1.0, (9, 11): 1.0, (10, 182): 1.0, (13, 183): 1.0, (12, 21): 1.0, (15, 22): 1.0, (1, 16): 1.0, (16, 18): 1.0, (19, 159): 1.0, (18, 20): 1.0, (14, 21): 1.0, (22, 195): 1.0, (19, 23): 1.0, (256, 310): 0.2973, (15, 24): 1.0, (28, 64): 1.0, (29, 31): 0.28549, (31, 33): 0.28549, (33, 35): 0.28549, (35, 184): 0.28549, (37, 62): 0.28549, (26, 42): 1.0, (42, 49): 1.0, (51, 160): 1.0, (383, 384): 0.39896, (91, 150): 0.32142, (49, 61): 1.0, (39, 62): 0.28549, (51, 64): 1.0, (24, 81): 1.0, (74, 189): 0.42241, (76, 78): 0.56374, (87, 156): 0.32142, (80, 199): 0.32142, (75, 77): 0.56374, (79, 190): 0.42241, (79, 200): 0.32142, (74, 88): 0.32142, (86, 87): 0.32142, (86, 202): 0.32142, (90, 203): 0.32142, (90, 91): 0.32142, (142, 155): 0.32142, (383, 385): 0.39896, (98, 102): 0.32142, (93, 98): 0.32142, (101, 105): 0.32142, (385, 386): 0.39896, (106, 110): 0.32142, (386, 387): 0.39896, (102, 106): 0.32142, (105, 109): 0.32142, (109, 113): 0.32142, (387, 388): 0.39896, (388, 389): 0.39896, (110, 114): 0.32142, (113, 117): 0.32142, (390, 391): 0.39896, (117, 121): 0.32142, (389, 390): 0.39896, (114, 118): 0.32142, (125, 129): 0.32142, (118, 122): 0.32142, (121, 125): 0.32142, (392, 393): 0.39896, (391, 392): 0.39896, (122, 126): 0.32142, (126, 130): 0.32142, (129, 133): 0.32142, (134, 138): 0.32142, (393, 394): 0.39896, (130, 134): 0.32142, (133, 137): 0.32142, (137, 141): 0.32142, (394, 395): 0.39896, (395, 396): 0.39896, (97, 138): 0.32142, (143, 155): 0.32142, (144, 156): 0.32142, (85, 143): 0.32142, (101, 144): 0.32142, (141, 142): 0.32142, (396, 397): 0.39896, (93, 150): 0.32142, (97, 149): 0.32142, (84, 191): 0.32142, (83, 192): 0.32142, (159, 180): 1.0, (160, 181): 1.0, (225, 226): 1.0, (20, 180): 1.0, (61, 181): 1.0, (12, 182): 1.0, (11, 183): 1.0, (37, 184): 0.28549, (152, 191): 0.2648, (151, 192): 0.2648, (13, 195): 1.0, (85, 200): 0.32142, (84, 202): 0.32142, (83, 203): 0.32142, (211, 212): 0.32142, (208, 338): 0.39896, (207, 208): 1.0, (17, 207): 1.0, (73, 212): 0.32142, (80, 211): 0.32142, (236, 237): 0.56374, (238, 239): 0.56374, (237, 238): 0.56374, (76, 239): 0.56374, (75, 236): 0.56374, (226, 227): 1.0, (227, 228): 1.0, (228, 229): 1.0, (229, 230): 1.0, (225, 231): 1.0, (230, 231): 1.0, (232, 233): 0.52713, (234, 235): 0.52713, (216, 217): 0.52713, (218, 219): 0.52713, (216, 219): 0.52713, (218, 233): 0.52713, (217, 234): 0.52713, (271, 272): 0.32142, (199, 272): 0.32142, (149, 271): 0.32142, (1, 273): 1.0, (273, 274): 1.0, (26, 274): 1.0, (3, 283): 1.0, (283, 284): 1.0, (28, 284): 1.0, (323, 397): 0.39896, (208, 365): 1.0, (337, 341): 0.39896, (341, 342): 0.39896, (323, 342): 0.39896, (296, 333): 0.2973, (295, 334): 0.2973, (324, 363): 1.0, (293, 322): 0.2973, (294, 321): 0.2973, (302, 309): 0.2973, (316, 322): 0.2973, (315, 321): 0.2973, (301, 316): 0.2973, (300, 315): 0.2973, (296, 310): 0.2973, (295, 309): 0.2973, (297, 337): 0.39896, (293, 333): 0.2973, (294, 334): 0.2973, (384, 398): 0.33998, (346, 353): 0.28388, (345, 354): 0.28388, (343, 352): 0.28388, (344, 351): 0.28388, (350, 352): 0.28388, (349, 351): 0.28388, (346, 348): 0.28388, (345, 347): 0.28388, (343, 353): 0.28388, (344, 354): 0.28388, (81, 355): 1.0, (397, 398): 0.33998, (359, 360): 1.0, (365, 528): 1.0, (366, 367): 1.0, (359, 367): 1.0, (363, 366): 1.0, (324, 355): 1.0, (378, 379): 0.39896, (338, 378): 0.39896, (297, 377): 0.39896, (82, 94): 0.39896, (94, 99): 0.39896, (99, 103): 0.39896, (103, 107): 0.39896, (107, 111): 0.39896, (111, 115): 0.39896, (119, 123): 0.39896, (115, 119): 0.39896, (127, 131): 0.39896, (123, 127): 0.39896, (131, 135): 0.39896, (135, 139): 0.39896, (96, 139): 0.39896, (96, 153): 0.39896, (14, 17): 1.0, (399, 400): 1.0, (399, 401): 1.0, (403, 405): 1.0, (403, 406): 1.0, (406, 407): 1.0, (407, 408): 1.0, (409, 410): 1.0, (401, 409): 1.0, (411, 412): 1.0, (411, 413): 1.0, (414, 415): 1.0, (414, 416): 1.0, (416, 417): 1.0, (417, 418): 1.0, (418, 419): 1.0, (402, 420): 1.0, (420, 421): 1.0, (421, 422): 1.0, (400, 423): 1.0, (423, 424): 1.0, (405, 425): 1.0, (425, 427): 1.0, (427, 428): 1.0, (429, 430): 1.0, (429, 431): 1.0, (430, 439): 1.0, (439, 440): 1.0, (441, 442): 1.0, (441, 443): 1.0, (444, 445): 1.0, (444, 446): 1.0, (447, 448): 1.0, (447, 449): 1.0, (450, 451): 1.0, (450, 452): 1.0, (452, 453): 1.0, (453, 454): 1.0, (449, 455): 1.0, (455, 456): 1.0, (446, 457): 1.0, (457, 458): 1.0, (443, 459): 1.0, (459, 461): 1.0, (408, 461): 1.0, (410, 458): 1.0, (412, 456): 1.0, (415, 454): 1.0, (451, 462): 1.0, (462, 463): 1.0, (464, 465): 1.0, (448, 464): 1.0, (466, 467): 1.0, (445, 466): 1.0, (468, 469): 1.0, (442, 468): 1.0, (469, 470): 1.0, (440, 471): 1.0, (431, 471): 1.0, (428, 470): 1.0, (467, 472): 1.0, (472, 473): 1.0, (465, 474): 1.0, (474, 475): 1.0, (463, 476): 1.0, (476, 477): 1.0, (477, 478): 1.0, (419, 478): 1.0, (422, 475): 1.0, (424, 473): 1.0, (402, 413): 1.0, (479, 480): 0.60158, (479, 481): 0.60158, (479, 484): 0.60158, (484, 485): 0.60158, (484, 486): 0.60158, (486, 487): 0.60158, (490, 491): 1.0, (490, 492): 1.0, (492, 493): 1.0, (493, 494): 1.0, (493, 495): 0.60158, (495, 496): 0.60158, (497, 498): 0.60158, (497, 499): 0.60158, (497, 500): 0.60158, (494, 497): 0.60158, (500, 501): 0.60158, (502, 503): 0.60158, (499, 502): 0.60158, (504, 505): 0.60158, (504, 506): 0.60158, (508, 509): 0.60158, (506, 508): 0.60158, (481, 510): 0.60158, (503, 510): 0.60158, (511, 512): 0.60158, (501, 511): 0.60158, (480, 513): 0.60158, (498, 513): 0.60158, (514, 515): 1.0, (514, 516): 1.0, (494, 516): 1.0, (491, 515): 1.0, (480, 515): 0.60158, (480, 512): 0.60158, (482, 509): 0.60158, (482, 517): 0.60158, (517, 518): 0.60158, (505, 518): 0.60158, (496, 499): 0.60158, (487, 496): 0.60158, (485, 491): 0.60158, (360, 528): 1.0, (535, 536): 0.56374, (538, 539): 0.56374, (532, 533): 0.52713, (530, 531): 0.52713, (531, 532): 0.52713, (534, 538): 0.56374, (232, 533): 0.52713, (235, 530): 0.52713, (77, 535): 0.56374, (78, 537): 0.56374, (189, 539): 0.42241, (190, 536): 0.42241}
me_plane.attributes.new('crease_edge', 'FLOAT', 'EDGE').data.foreach_set('value', [_k.get((min(e.vertices), max(e.vertices)), 0.0) for e in me_plane.edges])
_uv = me_plane.uv_layers.new(name='UVMap')
_uv.uv.foreach_set('vector', [0.2431, 0.3543, 0.2329, 0.3116, 0.1968, 0.3117, 0.2172, 0.3618, 0.3882, 0.1377, 0.5632, 0.1377, 0.5632, 0.1181, 0.3882, 0.1181, 0.3882, 0.1377, 0.3882, 0.1181, 0.3157, 0.1098, 0.3181, 0.1224, 0.3181, 0.1224, 0.3157, 0.1098, 0.273, 0.0805, 0.2743, 0.09842, 0.2743, 0.09842, 0.273, 0.0805, 0.2432, 0.03257, 0.2351, 0.05355, 0.2351, 0.05355, 0.2432, 0.03257, 0.2173, 0.01006, 0.2143, 0.05779, 0.1731, 0.05833, 0.1777, 0.01005, 0.1675, 0.01005, 0.1557, 0.0585, 0.2172, 0.3618, 0.1968, 0.3117, 0.1762, 0.3198, 0.1776, 0.3691, 0.3364, 0.0779, 0.4095, 0.01811, 0.4236, 0.0779, 0.1776, 0.4247, 0.1776, 0.3691, 0.1674, 0.371, 0.1674, 0.4272, 0.2431, 0.4002, 0.2431, 0.3543, 0.2172, 0.3618, 0.2172, 0.4149, 0.2729, 0.3762, 0.2729, 0.3408, 0.2431, 0.3543, 0.2431, 0.4002, 0.3156, 0.3443, 0.3305, 0.327, 0.2729, 0.3408, 0.2729, 0.3762, 0.3881, 0.3277, 0.3881, 0.2889, 0.3305, 0.327, 0.3156, 0.3443, 0.3881, 0.3277, 0.5631, 0.3277, 0.5631, 0.289, 0.3881, 0.2889, 0.793, 0.1284, 0.8449, 0.1284, 0.8449, 0.09034, 0.793, 0.09034, 0.4749, 0.01811, 0.4842, 0.01811, 0.4961, 0.0779, 0.4872, 0.0779, 0.4842, 0.01811, 0.4993, 0.01811, 0.5103, 0.0779, 0.4961, 0.0779, 0.5312, 0.01811, 0.568, 0.01811, 0.5748, 0.0779, 0.5402, 0.0779, 0.3327, 0.1697, 0.3462, 0.1837, 0.351, 0.1835, 0.3381, 0.1643, 0.3493, 0.2953, 0.351, 0.1835, 0.3462, 0.1837, 0.345, 0.2949, 0.3881, 0.2889, 0.5631, 0.289, 0.5632, 0.2509, 0.3881, 0.2509, 0.7582, 0.09869, 0.7825, 0.1041, 0.7687, 0.09034, 0.7461, 0.09034, 0.5762, 0.3221, 0.5762, 0.3382, 0.6036, 0.3382, 0.6082, 0.3216, 0.233, 0.1026, 0.2342, 0.08353, 0.2131, 0.0813, 0.2053, 0.1004, 0.2762, 0.1338, 0.2757, 0.1175, 0.2342, 0.08353, 0.233, 0.1026, 0.3345, 0.1583, 0.3303, 0.1469, 0.2757, 0.1175, 0.2762, 0.1338, 0.3882, 0.1838, 0.3882, 0.1766, 0.3303, 0.1469, 0.3345, 0.1583, 0.3882, 0.1838, 0.5632, 0.1838, 0.5632, 0.1766, 0.3882, 0.1766, 0.3881, 0.2509, 0.5632, 0.2509, 0.5632, 0.2128, 0.3881, 0.2128, 0.3305, 0.327, 0.3278, 0.3113, 0.2736, 0.3115, 0.2729, 0.3408, 0.1674, 0.371, 0.1671, 0.3267, 0.1156, 0.3822, 0.02905, 0.4141, 0.1142, 0.3707, 0.1032, 0.3421, 0.02854, 0.3909, 0.6144, 0.469, 0.4838, 0.469, 0.4838, 0.5506, 0.6145, 0.5504, 0.009905, 0.3696, 0.04433, 0.3696, 0.04433, 0.3437, 0.009905, 0.3448, 0.7602, 0.4195, 0.7602, 0.3686, 0.7403, 0.3686, 0.7403, 0.4195, 0.4095, 0.01811, 0.4749, 0.01811, 0.4872, 0.0779, 0.4236, 0.0779, 0.1146, 0.4272, 0.1156, 0.3822, 0.02953, 0.4271, 0.6336, 0.4689, 0.6144, 0.469, 0.6145, 0.5504, 0.6337, 0.5504, 0.635, 0.275, 0.6547, 0.28, 0.6552, 0.2522, 0.63, 0.2522, 0.06842, 0.05955, 0.1008, 0.059, 0.1039, 0.03454, 0.06847, 0.04821, 0.1359, 0.05861, 0.1557, 0.0585, 0.1675, 0.01005, 0.1407, 0.02036, 0.345, 0.2949, 0.3278, 0.3113, 0.3305, 0.327, 0.3493, 0.2953, 0.8449, 0.1284, 0.8649, 0.09034, 0.8449, 0.09034, 0.2757, 0.1175, 0.2743, 0.09842, 0.2351, 0.05355, 0.2342, 0.08353, 0.3303, 0.1469, 0.3181, 0.1224, 0.2743, 0.09842, 0.2757, 0.1175, 0.3882, 0.1766, 0.3882, 0.1377, 0.3181, 0.1224, 0.3303, 0.1469, 0.3882, 0.1766, 0.5632, 0.1766, 0.5632, 0.1377, 0.3882, 0.1377, 0.327, 0.6898, 0.345, 0.6898, 0.345, 0.7055, 0.327, 0.7055, 0.07514, 0.5113, 0.05929, 0.5113, 0.05929, 0.5346, 0.07514, 0.5346, 0.4727, 0.4354, 0.4842, 0.4238, 0.4842, 0.3867, 0.4558, 0.3867, 0.4558, 0.4354, 0.1066, 0.5113, 0.07514, 0.5113, 0.07514, 0.5346, 0.1066, 0.5346, 0.1454, 0.6898, 0.2325, 0.6898, 0.2325, 0.7055, 0.1454, 0.7055, 0.4558, 0.469, 0.3518, 0.469, 0.3518, 0.5506, 0.4558, 0.5506, 0.3471, 0.7679, 0.3264, 0.7679, 0.3264, 0.783, 0.3471, 0.783, 0.3673, 0.6898, 0.3779, 0.6898, 0.3779, 0.7055, 0.3673, 0.7055, 0.6335, 0.4355, 0.6143, 0.4356, 0.6144, 0.469, 0.6336, 0.4689, 0.3424, 0.5293, 0.3031, 0.5293, 0.3173, 0.5476, 0.3424, 0.5476, 0.2749, 0.7679, 0.237, 0.7679, 0.237, 0.783, 0.2749, 0.783, 0.1666, 0.5113, 0.1358, 0.5113, 0.1358, 0.5346, 0.1666, 0.5346, 0.2325, 0.6898, 0.2711, 0.6898, 0.2711, 0.7055, 0.2325, 0.7055, 0.3801, 0.7679, 0.3525, 0.7679, 0.3525, 0.783, 0.3801, 0.783, 0.4056, 0.6898, 0.4246, 0.6898, 0.4246, 0.7055, 0.4056, 0.7055, 0.2973, 0.7679, 0.2749, 0.7679, 0.2749, 0.783, 0.2973, 0.783, 0.2711, 0.6898, 0.3008, 0.6898, 0.3008, 0.7055, 0.2711, 0.7055, 0.2286, 0.5113, 0.1973, 0.5113, 0.1973, 0.5346, 0.2286, 0.5346, 0.6016, 0.2522, 0.5761, 0.2522, 0.5761, 0.2703, 0.6083, 0.2686, 0.1973, 0.5113, 0.1666, 0.5113, 0.1666, 0.5346, 0.1973, 0.5346, 0.1124, 0.5113, 0.1066, 0.5113, 0.1066, 0.5346, 0.1124, 0.5346, 0.3129, 0.7679, 0.2973, 0.7679, 0.2973, 0.783, 0.3129, 0.783, 0.02338, 0.5189, 0.03197, 0.5189, 0.03197, 0.5407, 0.02338, 0.5407, 0.3008, 0.6898, 0.327, 0.6898, 0.327, 0.7055, 0.3008, 0.7055, 0.4246, 0.7679, 0.3801, 0.7679, 0.3801, 0.783, 0.4246, 0.783, 0.3906, 0.6898, 0.4056, 0.6898, 0.4056, 0.7055, 0.3906, 0.7055, 0.06811, 0.1312, 0.08631, 0.1755, 0.1002, 0.1808, 0.1171, 0.135, 0.1147, 0.6931, 0.02737, 0.6931, 0.02737, 0.7356, 0.1147, 0.7356, 0.02155, 0.7573, 0.0216, 0.7393, 0.005279, 0.7392, 0.00518, 0.7741, 0.1758, 0.3074, 0.1661, 0.1778, 0.1563, 0.1725, 0.167, 0.314, 0.133, 0.08135, 0.1534, 0.08114, 0.1554, 0.05851, 0.1344, 0.05863, 0.06832, 0.08201, 0.1001, 0.08168, 0.1007, 0.059, 0.06842, 0.05955, 0.167, 0.314, 0.1563, 0.1725, 0.1172, 0.208, 0.1151, 0.3208, 0.171, 0.08105, 0.1731, 0.05833, 0.1554, 0.05851, 0.1534, 0.08114, 0.23, 0.169, 0.2294, 0.156, 0.1904, 0.155, 0.1917, 0.1688, 0.6648, 0.561, 0.6944, 0.561, 0.6944, 0.6379, 0.6648, 0.6379, 0.8791, 0.04807, 0.8993, 0.05813, 0.8944, 0.0779, 0.8724, 0.0779, 0.568, 0.01811, 0.6071, 0.01811, 0.6116, 0.0779, 0.5748, 0.0779, 0.7196, 0.01811, 0.7599, 0.01811, 0.7553, 0.0779, 0.7174, 0.0779, 0.6944, 0.561, 0.7319, 0.561, 0.7319, 0.6379, 0.6944, 0.6379, 0.3881, 0.2128, 0.3882, 0.1931, 0.3381, 0.1643, 0.351, 0.1835, 0.1917, 0.1688, 0.1904, 0.155, 0.1546, 0.1504, 0.1621, 0.1683, 0.1776, 0.3691, 0.1762, 0.3198, 0.1671, 0.3267, 0.1674, 0.371, 0.5151, 0.09034, 0.5027, 0.09034, 0.5027, 0.1041, 0.5151, 0.1041, 0.6186, 0.561, 0.6396, 0.561, 0.6396, 0.6379, 0.6186, 0.6379, 0.7403, 0.4195, 0.7403, 0.3686, 0.717, 0.3686, 0.717, 0.4195, 0.498, 0.3686, 0.498, 0.4195, 0.5179, 0.4195, 0.5179, 0.3686, 0.3264, 0.7679, 0.3129, 0.7679, 0.3129, 0.783, 0.3264, 0.783, 0.04432, 0.0881, 0.009904, 0.0881, 0.009904, 0.1124, 0.04432, 0.1149, 0.04432, 0.1411, 0.009904, 0.1318, 0.009904, 0.1511, 0.04432, 0.1585, 0.04432, 0.1149, 0.009904, 0.1124, 0.009904, 0.1318, 0.04432, 0.1411, 0.6536, 0.1041, 0.6536, 0.09034, 0.6392, 0.09034, 0.6392, 0.1041, 0.6995, 0.4195, 0.6995, 0.3686, 0.682, 0.3686, 0.682, 0.4195, 0.6392, 0.1041, 0.6392, 0.09034, 0.6283, 0.09034, 0.6283, 0.1041, 0.717, 0.4195, 0.717, 0.3686, 0.6995, 0.3686, 0.6995, 0.4195, 0.04432, 0.1759, 0.009904, 0.1705, 0.009904, 0.1899, 0.04432, 0.1932, 0.04432, 0.1585, 0.009904, 0.1511, 0.009904, 0.1705, 0.04432, 0.1759, 0.6283, 0.1041, 0.6283, 0.09034, 0.6173, 0.09034, 0.6173, 0.1041, 0.6645, 0.4195, 0.6645, 0.3686, 0.647, 0.3686, 0.647, 0.4195, 0.6173, 0.1041, 0.6173, 0.09034, 0.6064, 0.09034, 0.6064, 0.1041, 0.682, 0.4195, 0.682, 0.3686, 0.6645, 0.3686, 0.6645, 0.4195, 0.5955, 0.1041, 0.5955, 0.09034, 0.5846, 0.09034, 0.5846, 0.1041, 0.04432, 0.1932, 0.009904, 0.1899, 0.009905, 0.2092, 0.04432, 0.2106, 0.6064, 0.1041, 0.6064, 0.09034, 0.5955, 0.09034, 0.5955, 0.1041, 0.04432, 0.228, 0.009905, 0.2286, 0.009905, 0.248, 0.04432, 0.2454, 0.6294, 0.4195, 0.6294, 0.3686, 0.6119, 0.3686, 0.6119, 0.4195, 0.647, 0.4195, 0.647, 0.3686, 0.6294, 0.3686, 0.6294, 0.4195, 0.04432, 0.2106, 0.009905, 0.2092, 0.009905, 0.2286, 0.04432, 0.228, 0.5737, 0.1041, 0.5737, 0.09034, 0.5628, 0.09034, 0.5628, 0.1041, 0.5846, 0.1041, 0.5846, 0.09034, 0.5737, 0.09034, 0.5737, 0.1041, 0.04432, 0.2628, 0.009905, 0.2673, 0.009905, 0.2867, 0.04432, 0.2802, 0.5944, 0.4195, 0.5944, 0.3686, 0.5769, 0.3686, 0.5769, 0.4195, 0.6119, 0.4195, 0.6119, 0.3686, 0.5944, 0.3686, 0.5944, 0.4195, 0.04432, 0.2454, 0.009905, 0.248, 0.009905, 0.2673, 0.04432, 0.2628, 0.5628, 0.1041, 0.5628, 0.09034, 0.5519, 0.09034, 0.5519, 0.1041, 0.04432, 0.2976, 0.009905, 0.3061, 0.009905, 0.3254, 0.04432, 0.3186, 0.5769, 0.4195, 0.5769, 0.3686, 0.5593, 0.3686, 0.5593, 0.4195, 0.04432, 0.2802, 0.009905, 0.2867, 0.009905, 0.3061, 0.04432, 0.2976, 0.5519, 0.1041, 0.5519, 0.09034, 0.5409, 0.09034, 0.5409, 0.1041, 0.5406, 0.4195, 0.5406, 0.3686, 0.5179, 0.3686, 0.5179, 0.4195, 0.5409, 0.1041, 0.5409, 0.09034, 0.5293, 0.09034, 0.5293, 0.1041, 0.5593, 0.4195, 0.5593, 0.3686, 0.5406, 0.3686, 0.5406, 0.4195, 0.04432, 0.3186, 0.009905, 0.3254, 0.009905, 0.3448, 0.04433, 0.3437, 0.5293, 0.1041, 0.5293, 0.09034, 0.5151, 0.09034, 0.5151, 0.1041, 0.5027, 0.09034, 0.4791, 0.09034, 0.4791, 0.1041, 0.5027, 0.1041, 0.6494, 0.3179, 0.6467, 0.3382, 0.7037, 0.3382, 0.7046, 0.3176, 0.713, 0.3085, 0.723, 0.3382, 0.7374, 0.3382, 0.7182, 0.3021, 0.7107, 0.09034, 0.6896, 0.09034, 0.6896, 0.1041, 0.7376, 0.09844, 0.666, 0.09034, 0.6536, 0.09034, 0.6536, 0.1041, 0.666, 0.1041, 0.4791, 0.09034, 0.4223, 0.09034, 0.4223, 0.1095, 0.4791, 0.1041, 0.2342, 0.08353, 0.2351, 0.05355, 0.2143, 0.05779, 0.2125, 0.08095, 0.7046, 0.3176, 0.7037, 0.3382, 0.723, 0.3382, 0.713, 0.3085, 0.5383, 0.561, 0.5746, 0.561, 0.5746, 0.6379, 0.6896, 0.09034, 0.666, 0.09034, 0.666, 0.1041, 0.6896, 0.1041, 0.06832, 0.08201, 0.06842, 0.05955, 0.04956, 0.05947, 0.04946, 0.08193, 0.6531, 0.4689, 0.6336, 0.4689, 0.6337, 0.5504, 0.6533, 0.5503, 0.08631, 0.1755, 0.06811, 0.1312, 0.04897, 0.1495, 0.04859, 0.1754, 0.7322, 0.4792, 0.7322, 0.4612, 0.7602, 0.4613, 0.7601, 0.4793, 0.7319, 0.6379, 0.7319, 0.561, 0.7599, 0.561, 0.7599, 0.6379, 0.1365, 0.1536, 0.1171, 0.135, 0.1002, 0.1808, 0.1128, 0.192, 0.7037, 0.279, 0.7046, 0.3176, 0.713, 0.3085, 0.7124, 0.2709, 0.7124, 0.2709, 0.713, 0.3085, 0.7182, 0.3021, 0.7201, 0.2696, 0.6547, 0.28, 0.6494, 0.3179, 0.7046, 0.3176, 0.7037, 0.279, 0.7319, 0.561, 0.7321, 0.5276, 0.76, 0.5276, 0.7599, 0.561, 0.6272, 0.3382, 0.6467, 0.3382, 0.6494, 0.3179, 0.6318, 0.3183, 0.3882, 0.1931, 0.5632, 0.2042, 0.5632, 0.1838, 0.3882, 0.1838, 0.3882, 0.1931, 0.3882, 0.1838, 0.3345, 0.1583, 0.3381, 0.1643, 0.3381, 0.1643, 0.3345, 0.1583, 0.2762, 0.1338, 0.2758, 0.1566, 0.2758, 0.1566, 0.2762, 0.1338, 0.233, 0.1026, 0.2294, 0.156, 0.2294, 0.156, 0.233, 0.1026, 0.2053, 0.1004, 0.1904, 0.155, 0.5761, 0.2703, 0.5762, 0.3221, 0.6082, 0.3216, 0.6083, 0.2686, 0.8509, 0.01811, 0.8586, 0.03258, 0.85, 0.0779, 0.841, 0.0779, 0.4993, 0.01811, 0.5312, 0.01811, 0.5402, 0.0779, 0.5151, 0.0779, 0.5103, 0.0779, 0.7599, 0.01811, 0.7966, 0.01811, 0.7899, 0.0779, 0.7553, 0.0779, 0.1147, 0.6536, 0.1118, 0.6504, 0.03035, 0.6496, 0.02737, 0.6526, 0.3327, 0.1697, 0.3381, 0.1643, 0.2758, 0.1566, 0.2751, 0.1693, 0.3881, 0.2128, 0.5632, 0.2128, 0.5632, 0.2042, 0.3882, 0.1931, 0.1288, 0.5113, 0.1124, 0.5113, 0.1124, 0.5346, 0.1288, 0.5346, 0.6552, 0.2522, 0.6547, 0.28, 0.7037, 0.279, 0.7019, 0.2522, 0.7264, 0.2522, 0.7124, 0.2709, 0.7201, 0.2696, 0.7392, 0.2522, 0.7019, 0.2522, 0.7037, 0.279, 0.7124, 0.2709, 0.7264, 0.2522, 0.6318, 0.3183, 0.6494, 0.3179, 0.6547, 0.28, 0.635, 0.275, 0.7966, 0.01811, 0.8286, 0.01811, 0.82, 0.0779, 0.815, 0.0779, 0.7899, 0.0779, 0.1904, 0.155, 0.2053, 0.1004, 0.1549, 0.09508, 0.1546, 0.1504, 0.5746, 0.561, 0.6186, 0.561, 0.6186, 0.6379, 0.5746, 0.6379, 0.2125, 0.08095, 0.2143, 0.05779, 0.1731, 0.05833, 0.171, 0.08105, 0.8286, 0.01811, 0.8509, 0.01811, 0.841, 0.0779, 0.82, 0.0779, 0.1358, 0.5113, 0.1288, 0.5113, 0.1288, 0.5346, 0.1358, 0.5346, 0.345, 0.6898, 0.3673, 0.6898, 0.3673, 0.7055, 0.345, 0.7055, 0.1674, 0.4272, 0.1674, 0.371, 0.1156, 0.3822, 0.1146, 0.4272, 0.2751, 0.1693, 0.2758, 0.1566, 0.2294, 0.156, 0.23, 0.169, 0.2053, 0.1004, 0.2131, 0.0813, 0.165, 0.08109, 0.1549, 0.09508, 0.7825, 0.1041, 0.793, 0.1284, 0.793, 0.09034, 0.7687, 0.09034, 0.2172, 0.4149, 0.2172, 0.3618, 0.1776, 0.3691, 0.1776, 0.4247, 0.2143, 0.05779, 0.2173, 0.01006, 0.1777, 0.01005, 0.1731, 0.05833, 0.6082, 0.3216, 0.6318, 0.3183, 0.635, 0.275, 0.6083, 0.2686, 0.6036, 0.3382, 0.6272, 0.3382, 0.6318, 0.3183, 0.6082, 0.3216, 0.8586, 0.03258, 0.8791, 0.04807, 0.8724, 0.0779, 0.85, 0.0779, 0.6396, 0.561, 0.6648, 0.561, 0.6648, 0.6379, 0.6396, 0.6379, 0.1001, 0.08168, 0.133, 0.08135, 0.1344, 0.05863, 0.1007, 0.059, 0.1563, 0.1725, 0.1365, 0.1536, 0.1128, 0.192, 0.1172, 0.208, 0.3525, 0.7679, 0.3471, 0.7679, 0.3471, 0.783, 0.3525, 0.783, 0.3779, 0.6898, 0.3906, 0.6898, 0.3906, 0.7055, 0.3779, 0.7055, 0.1008, 0.059, 0.1359, 0.05861, 0.1407, 0.02036, 0.1039, 0.03454, 0.6083, 0.2686, 0.635, 0.275, 0.63, 0.2522, 0.6016, 0.2522, 0.6704, 0.4689, 0.6705, 0.5503, 0.7143, 0.5502, 0.7142, 0.4689, 0.7376, 0.09844, 0.7582, 0.09869, 0.7461, 0.09034, 0.7107, 0.09034, 0.1151, 0.3208, 0.1032, 0.3421, 0.1142, 0.3707, 0.167, 0.314, 0.4838, 0.5506, 0.4838, 0.469, 0.4558, 0.469, 0.4558, 0.5506, 0.4842, 0.3867, 0.4842, 0.3686, 0.4558, 0.3686, 0.4558, 0.3867, 0.606, 0.2023, 0.6297, 0.2023, 0.6297, 0.2352, 0.606, 0.2352, 0.6116, 0.0779, 0.6071, 0.01811, 0.6215, 0.01811, 0.6252, 0.0779, 0.7196, 0.01811, 0.7174, 0.0779, 0.7038, 0.0779, 0.7051, 0.01811, 0.6215, 0.01811, 0.7051, 0.01811, 0.7038, 0.0779, 0.6252, 0.0779, 0.3881, 0.2889, 0.3881, 0.2509, 0.3493, 0.2953, 0.3305, 0.327, 0.7705, 0.3382, 0.7705, 0.3239, 0.7705, 0.3095, 0.7705, 0.2952, 0.767, 0.2955, 0.7593, 0.3224, 0.7705, 0.2952, 0.7705, 0.2808, 0.7705, 0.2665, 0.7705, 0.2522, 0.7618, 0.2657, 0.767, 0.2955, 0.7705, 0.2522, 0.7619, 0.2522, 0.7515, 0.2522, 0.7395, 0.262, 0.7618, 0.2657, 0.7201, 0.2696, 0.7395, 0.262, 0.7515, 0.2522, 0.7392, 0.2522, 0.7516, 0.3382, 0.7353, 0.3222, 0.7182, 0.3021, 0.7374, 0.3382, 0.7516, 0.3382, 0.761, 0.3382, 0.7705, 0.3382, 0.7593, 0.3224, 0.7353, 0.3222, 0.2861, 0.2283, 0.2708, 0.218, 0.251, 0.2196, 0.2395, 0.2382, 0.249, 0.2573, 0.2691, 0.2605, 0.2845, 0.2517, 0.2861, 0.2283, 0.2845, 0.2517, 0.3119, 0.2651, 0.3119, 0.215, 0.2845, 0.2517, 0.2691, 0.2605, 0.2756, 0.2923, 0.3119, 0.2651, 0.2691, 0.2605, 0.249, 0.2573, 0.2279, 0.2795, 0.2756, 0.2923, 0.249, 0.2573, 0.2395, 0.2382, 0.2105, 0.2365, 0.2279, 0.2795, 0.2395, 0.2382, 0.251, 0.2196, 0.232, 0.1959, 0.2105, 0.2365, 0.2708, 0.218, 0.2861, 0.2283, 0.3119, 0.215, 0.2785, 0.1876, 0.251, 0.2196, 0.2708, 0.218, 0.2785, 0.1876, 0.232, 0.1959, 0.1147, 0.7517, 0.02737, 0.7517, 0.03324, 0.7577, 0.1089, 0.7577, 0.1927, 0.3015, 0.1925, 0.2949, 0.1925, 0.1844, 0.1925, 0.1782, 0.1661, 0.1778, 0.1758, 0.3074, 0.1202, 0.6916, 0.1201, 0.7396, 0.1364, 0.7396, 0.1365, 0.6916, 0.0216, 0.7393, 0.02174, 0.6913, 0.005416, 0.6912, 0.005279, 0.7392, 0.1201, 0.7396, 0.12, 0.7576, 0.1363, 0.7745, 0.1364, 0.7396, 0.02187, 0.6457, 0.02523, 0.6422, 0.01862, 0.6253, 0.005564, 0.6386, 0.117, 0.6435, 0.1203, 0.6471, 0.1367, 0.6404, 0.1242, 0.6267, 0.02523, 0.6422, 0.117, 0.6435, 0.1242, 0.6267, 0.01862, 0.6253, 0.1203, 0.6471, 0.1202, 0.6916, 0.1365, 0.6916, 0.1367, 0.6404, 0.02174, 0.6913, 0.02187, 0.6457, 0.005564, 0.6386, 0.005416, 0.6912, 0.3424, 0.3686, 0.3031, 0.3686, 0.3031, 0.3976, 0.3424, 0.3976, 0.5864, 0.2428, 0.5761, 0.2522, 0.6016, 0.2522, 0.1758, 0.3074, 0.167, 0.314, 0.1671, 0.3267, 0.1762, 0.3198, 0.5312, 0.01811, 0.4993, 0.01811, 0.5029, 0.005262, 0.5334, 0.005334, 0.568, 0.01811, 0.5312, 0.01811, 0.5334, 0.005334, 0.5678, 0.00542, 0.7588, 0.00622, 0.7969, 0.006045, 0.7966, 0.01811, 0.7599, 0.01811, 0.7969, 0.006045, 0.8294, 0.005973, 0.8286, 0.01811, 0.7966, 0.01811, 0.1142, 0.3707, 0.02905, 0.4141, 0.02953, 0.4271, 0.1156, 0.3822, 0.167, 0.314, 0.1142, 0.3707, 0.1156, 0.3822, 0.1671, 0.3267, 0.1925, 0.3011, 0.1758, 0.3074, 0.1762, 0.3198, 0.1968, 0.3117, 0.8294, 0.005973, 0.8544, 0.005919, 0.8509, 0.01811, 0.8286, 0.01811, 0.3326, 0.2894, 0.3202, 0.3011, 0.3278, 0.3113, 0.345, 0.2949, 0.3215, 0.1783, 0.3337, 0.1905, 0.3462, 0.1837, 0.3327, 0.1697, 0.345, 0.2949, 0.3462, 0.1837, 0.3337, 0.1905, 0.3326, 0.2894, 0.6071, 0.01811, 0.568, 0.01811, 0.5678, 0.00542, 0.6135, 0.005525, 0.7102, 0.006458, 0.7588, 0.00622, 0.7599, 0.01811, 0.7196, 0.01811, 0.2729, 0.3408, 0.2736, 0.3115, 0.2329, 0.3116, 0.2431, 0.3543, 0.1147, 0.6931, 0.1147, 0.6536, 0.02737, 0.6526, 0.02737, 0.6931, 0.6705, 0.5503, 0.6704, 0.4689, 0.6531, 0.4689, 0.6533, 0.5503, 0.4558, 0.4354, 0.3518, 0.4352, 0.3518, 0.469, 0.4558, 0.469, 0.6531, 0.4355, 0.6531, 0.4689, 0.6704, 0.4689, 0.6703, 0.4355, 0.6372, 0.2023, 0.6947, 0.2023, 0.6947, 0.2352, 0.6372, 0.2352, 0.6947, 0.2023, 0.7074, 0.2023, 0.7074, 0.2352, 0.6947, 0.2352, 0.7223, 0.2023, 0.7412, 0.2023, 0.7412, 0.2352, 0.7223, 0.2352, 0.4558, 0.3686, 0.3518, 0.3686, 0.3518, 0.3866, 0.4558, 0.3867, 0.4558, 0.3867, 0.3518, 0.3866, 0.3518, 0.4352, 0.4558, 0.4354, 0.6703, 0.4355, 0.6704, 0.4689, 0.7142, 0.4689, 0.7141, 0.4355, 0.6976, 0.1284, 0.7676, 0.1284, 0.769, 0.1573, 0.6976, 0.1573, 0.6551, 0.1284, 0.6551, 0.1573, 0.6448, 0.1573, 0.6448, 0.1284, 0.3779, 0.6592, 0.3906, 0.6592, 0.3906, 0.6675, 0.3779, 0.6675, 0.3779, 0.6675, 0.3906, 0.6675, 0.3906, 0.6898, 0.3779, 0.6898, 0.3525, 0.7179, 0.3471, 0.7179, 0.3471, 0.7261, 0.3525, 0.7261, 0.2444, 0.6137, 0.2653, 0.5834, 0.2653, 0.6135, 0.345, 0.6592, 0.3673, 0.6592, 0.3673, 0.6675, 0.345, 0.6675, 0.345, 0.6675, 0.3673, 0.6675, 0.3673, 0.6898, 0.345, 0.6898, 0.1358, 0.465, 0.1288, 0.465, 0.1288, 0.4776, 0.1358, 0.4776, 0.1358, 0.4776, 0.1288, 0.4776, 0.1288, 0.5113, 0.1358, 0.5113, 0.1288, 0.465, 0.1124, 0.465, 0.1124, 0.4776, 0.1288, 0.4776, 0.1288, 0.4776, 0.1124, 0.4776, 0.1124, 0.5113, 0.1288, 0.5113, 0.7321, 0.5276, 0.7322, 0.4792, 0.7601, 0.4793, 0.76, 0.5276, 0.952, 0.9555, 0.9138, 0.9668, 0.9113, 0.9643, 0.9048, 0.956, 0.9013, 0.9477, 0.9001, 0.9388, 0.9012, 0.9299, 0.9046, 0.9216, 0.9101, 0.9144, 0.7666, 0.1816, 0.7666, 0.2023, 0.7412, 0.2023, 0.7412, 0.1816, 0.6348, 0.1284, 0.6348, 0.1176, 0.6448, 0.1176, 0.6448, 0.1284, 0.3264, 0.7179, 0.3129, 0.7179, 0.3129, 0.7261, 0.3264, 0.7261, 0.3906, 0.6592, 0.4056, 0.6592, 0.4056, 0.6675, 0.3906, 0.6675, 0.3906, 0.6675, 0.4056, 0.6675, 0.4056, 0.6898, 0.3906, 0.6898, 0.4246, 0.7179, 0.3801, 0.7179, 0.3801, 0.7261, 0.4246, 0.7261, 0.07682, 0.5834, 0.05767, 0.6137, 0.07682, 0.6135, 0.3008, 0.6592, 0.327, 0.6592, 0.327, 0.6675, 0.3008, 0.6675, 0.3008, 0.6675, 0.327, 0.6675, 0.327, 0.6898, 0.3008, 0.6898, 0.02338, 0.4755, 0.03197, 0.4755, 0.03197, 0.4873, 0.02338, 0.4873, 0.02338, 0.4873, 0.03197, 0.4873, 0.03197, 0.5189, 0.02338, 0.5189, 0.3129, 0.7179, 0.2973, 0.7179, 0.2973, 0.7261, 0.3129, 0.7261, 0.404, 0.5834, 0.4246, 0.613, 0.404, 0.6135, 0.1124, 0.465, 0.1066, 0.465, 0.1066, 0.4776, 0.1124, 0.4776, 0.1124, 0.4776, 0.1066, 0.4776, 0.1066, 0.5113, 0.1124, 0.5113, 0.1973, 0.465, 0.1666, 0.465, 0.1666, 0.4776, 0.1973, 0.4776, 0.1973, 0.4776, 0.1666, 0.4776, 0.1666, 0.5113, 0.1973, 0.5113, 0.2286, 0.465, 0.1973, 0.465, 0.1973, 0.4776, 0.2286, 0.4776, 0.2286, 0.4776, 0.1973, 0.4776, 0.1973, 0.5113, 0.2286, 0.5113, 0.2711, 0.6592, 0.3008, 0.6592, 0.3008, 0.6675, 0.2711, 0.6675, 0.2711, 0.6675, 0.3008, 0.6675, 0.3008, 0.6898, 0.2711, 0.6898, 0.2973, 0.7179, 0.2749, 0.7179, 0.2749, 0.7261, 0.2973, 0.7261, 0.2344, 0.6134, 0.2155, 0.5834, 0.2155, 0.6135, 0.4056, 0.6592, 0.4246, 0.6592, 0.4246, 0.6675, 0.4056, 0.6675, 0.4056, 0.6675, 0.4246, 0.6675, 0.4246, 0.6898, 0.4056, 0.6898, 0.3801, 0.7179, 0.3525, 0.7179, 0.3525, 0.7261, 0.3801, 0.7261, 0.2653, 0.5834, 0.2998, 0.5834, 0.2998, 0.6135, 0.2653, 0.6135, 0.2325, 0.6592, 0.2711, 0.6592, 0.2711, 0.6675, 0.2325, 0.6675, 0.2325, 0.6675, 0.2711, 0.6675, 0.2711, 0.6898, 0.2325, 0.6898, 0.1666, 0.465, 0.1358, 0.465, 0.1358, 0.4776, 0.1666, 0.4776, 0.1666, 0.4776, 0.1358, 0.4776, 0.1358, 0.5113, 0.1666, 0.5113, 0.2749, 0.7179, 0.237, 0.7179, 0.237, 0.7261, 0.2749, 0.7261, 0.2749, 0.7353, 0.237, 0.7353, 0.237, 0.7572, 0.2749, 0.7572, 0.7074, 0.2023, 0.7223, 0.2023, 0.7223, 0.2352, 0.7074, 0.2352, 0.5972, 0.2023, 0.606, 0.2023, 0.606, 0.2352, 0.5972, 0.2352, 0.3673, 0.6592, 0.3779, 0.6592, 0.3779, 0.6675, 0.3673, 0.6675, 0.3673, 0.6675, 0.3779, 0.6675, 0.3779, 0.6898, 0.3673, 0.6898, 0.3471, 0.7179, 0.3264, 0.7179, 0.3264, 0.7261, 0.3471, 0.7261, 0.1454, 0.6592, 0.2325, 0.6592, 0.2325, 0.6675, 0.1454, 0.6675, 0.1454, 0.6675, 0.2325, 0.6675, 0.2325, 0.6898, 0.1454, 0.6898, 0.1066, 0.465, 0.07514, 0.465, 0.07514, 0.4776, 0.1066, 0.4776, 0.1066, 0.4776, 0.07514, 0.4776, 0.07514, 0.5113, 0.1066, 0.5113, 0.6143, 0.4356, 0.4951, 0.4358, 0.4838, 0.4473, 0.4838, 0.469, 0.6144, 0.469, 0.07514, 0.465, 0.05929, 0.465, 0.05929, 0.4776, 0.07514, 0.4776, 0.07514, 0.4776, 0.05929, 0.4776, 0.05929, 0.5113, 0.07514, 0.5113, 0.327, 0.6592, 0.345, 0.6592, 0.345, 0.6675, 0.327, 0.6675, 0.327, 0.6675, 0.345, 0.6675, 0.345, 0.6898, 0.327, 0.6898, 0.237, 0.7679, 0.1455, 0.7679, 0.1455, 0.783, 0.237, 0.783, 0.6348, 0.1953, 0.6348, 0.1767, 0.675, 0.1768, 0.675, 0.1956, 0.237, 0.7179, 0.1455, 0.7179, 0.1455, 0.7261, 0.237, 0.7261, 0.237, 0.7353, 0.1455, 0.7353, 0.1455, 0.7572, 0.237, 0.7572, 0.3031, 0.4755, 0.3031, 0.5293, 0.3424, 0.5293, 0.3424, 0.4755, 0.3424, 0.3976, 0.3031, 0.3976, 0.3031, 0.4755, 0.3424, 0.4755, 0.6531, 0.4355, 0.6335, 0.4355, 0.6336, 0.4689, 0.6531, 0.4689, 0.3672, 0.7353, 0.3602, 0.7353, 0.3602, 0.7572, 0.3672, 0.7572, 0.3333, 0.7353, 0.3144, 0.7353, 0.3144, 0.7572, 0.3333, 0.7572, 0.4246, 0.7353, 0.4012, 0.7353, 0.4012, 0.7572, 0.4246, 0.7572, 0.3144, 0.7353, 0.2917, 0.7353, 0.2917, 0.7572, 0.3144, 0.7572, 0.2917, 0.7353, 0.2749, 0.7353, 0.2749, 0.7572, 0.2917, 0.7572, 0.4012, 0.7353, 0.3672, 0.7353, 0.3672, 0.7572, 0.4012, 0.7572, 0.3602, 0.7353, 0.3333, 0.7353, 0.3333, 0.7572, 0.3602, 0.7572, 0.1633, 0.5834, 0.1357, 0.5834, 0.1357, 0.6135, 0.1633, 0.6135, 0.3242, 0.5834, 0.3518, 0.5834, 0.3518, 0.6135, 0.3242, 0.6135, 0.1357, 0.5834, 0.1113, 0.5834, 0.1113, 0.6135, 0.1357, 0.6135, 0.1723, 0.5834, 0.1633, 0.5834, 0.1633, 0.6135, 0.1723, 0.6135, 0.2998, 0.5834, 0.3242, 0.5834, 0.3242, 0.6135, 0.2998, 0.6135, 0.2155, 0.5834, 0.1723, 0.5834, 0.1723, 0.6135, 0.2155, 0.6135, 0.3518, 0.5834, 0.3608, 0.5834, 0.3608, 0.6135, 0.3518, 0.6135, 0.1113, 0.5834, 0.07682, 0.5834, 0.07682, 0.6135, 0.1113, 0.6135, 0.3608, 0.5834, 0.404, 0.5834, 0.404, 0.6135, 0.3608, 0.6135, 0.5946, 0.1951, 0.5946, 0.1573, 0.6348, 0.1767, 0.6348, 0.1953, 0.5946, 0.1573, 0.5946, 0.1284, 0.6348, 0.1284, 0.6348, 0.1767, 0.5946, 0.1284, 0.5946, 0.1176, 0.6348, 0.1176, 0.6348, 0.1284, 0.9623, 0.9175, 0.952, 0.9555, 0.9101, 0.9144, 0.9172, 0.9089, 0.9254, 0.9055, 0.9343, 0.9043, 0.9432, 0.9054, 0.9515, 0.9088, 0.9601, 0.9153, 0.6749, 0.1176, 0.6865, 0.1176, 0.6865, 0.1284, 0.6749, 0.1284, 0.6749, 0.1284, 0.6865, 0.1284, 0.6865, 0.1573, 0.6749, 0.1573, 0.6749, 0.1176, 0.6749, 0.1284, 0.6671, 0.1284, 0.6671, 0.1176, 0.6749, 0.1284, 0.6749, 0.1573, 0.6671, 0.1573, 0.6671, 0.1284, 0.6671, 0.1176, 0.6671, 0.1284, 0.6551, 0.1284, 0.6551, 0.1176, 0.6671, 0.1284, 0.6671, 0.1573, 0.6551, 0.1573, 0.6551, 0.1284, 0.6865, 0.1176, 0.6976, 0.1176, 0.6976, 0.1284, 0.6865, 0.1284, 0.6865, 0.1284, 0.6976, 0.1284, 0.6976, 0.1573, 0.6865, 0.1573, 0.6976, 0.1176, 0.7671, 0.1176, 0.7676, 0.1284, 0.6976, 0.1284, 0.6348, 0.1767, 0.6348, 0.1284, 0.6448, 0.1284, 0.6448, 0.1573, 0.6551, 0.1176, 0.6551, 0.1284, 0.6448, 0.1284, 0.6448, 0.1176, 0.4951, 0.4358, 0.4842, 0.4238, 0.4727, 0.4354, 0.4838, 0.4473, 0.6297, 0.2352, 0.6297, 0.2023, 0.6372, 0.2023, 0.6372, 0.2352, 0.4838, 0.469, 0.4838, 0.4473, 0.4727, 0.4354, 0.4558, 0.4354, 0.4558, 0.469, 0.9623, 0.9175, 0.9601, 0.9153, 0.9764, 0.8963, 0.9903, 0.9099, 0.9601, 0.9153, 0.9515, 0.9088, 0.964, 0.8869, 0.9764, 0.8963, 0.9515, 0.9088, 0.9432, 0.9054, 0.9496, 0.8811, 0.964, 0.8869, 0.9432, 0.9054, 0.9343, 0.9043, 0.9342, 0.8791, 0.9496, 0.8811, 0.9343, 0.9043, 0.9254, 0.9055, 0.9188, 0.8812, 0.9342, 0.8791, 0.9254, 0.9055, 0.9172, 0.9089, 0.9045, 0.8872, 0.9188, 0.8812, 0.9101, 0.9144, 0.9046, 0.9216, 0.8828, 0.9091, 0.8922, 0.8968, 0.9172, 0.9089, 0.9101, 0.9144, 0.8922, 0.8968, 0.9045, 0.8872, 0.9012, 0.9299, 0.9001, 0.9388, 0.875, 0.9389, 0.8769, 0.9235, 0.9046, 0.9216, 0.9012, 0.9299, 0.8769, 0.9235, 0.8828, 0.9091, 0.9001, 0.9388, 0.9013, 0.9477, 0.8771, 0.9543, 0.875, 0.9389, 0.9013, 0.9477, 0.9048, 0.956, 0.8831, 0.9686, 0.8771, 0.9543, 0.9048, 0.956, 0.9113, 0.9643, 0.8926, 0.9809, 0.8831, 0.9686, 0.9113, 0.9643, 0.9138, 0.9668, 0.9068, 0.9949, 0.8926, 0.9809, 0.952, 0.9555, 0.9623, 0.9175, 0.9903, 0.9099, 0.9863, 0.9889, 0.9138, 0.9668, 0.952, 0.9555, 0.9863, 0.9889, 0.9068, 0.9949, 0.7412, 0.2352, 0.7412, 0.2023, 0.7666, 0.2023, 0.7666, 0.2352, 0.3881, 0.2509, 0.3881, 0.2128, 0.351, 0.1835, 0.3493, 0.2953, 0.5366, 0.6197, 0.5366, 0.6522, 0.5512, 0.6522, 0.5512, 0.6197, 0.3669, 0.6455, 0.3912, 0.6455, 0.3912, 0.6264, 0.3669, 0.6264, 0.5366, 0.6522, 0.5366, 0.6722, 0.5512, 0.6722, 0.5512, 0.6522, 0.3912, 0.6455, 0.4061, 0.6455, 0.4061, 0.6264, 0.3912, 0.6264, 0.7187, 0.6987, 0.7059, 0.6682, 0.6733, 0.6549, 0.6754, 0.7013, 0.6754, 0.7013, 0.6733, 0.6549, 0.5906, 0.6771, 0.6239, 0.7243, 0.5366, 0.6722, 0.5366, 0.6969, 0.5512, 0.6969, 0.5512, 0.6722, 0.7056, 0.731, 0.7187, 0.6987, 0.6754, 0.7013, 0.6826, 0.7438, 0.5366, 0.6969, 0.5366, 0.719, 0.5512, 0.719, 0.5512, 0.6969, 0.1468, 0.6455, 0.1633, 0.6455, 0.1633, 0.6264, 0.1468, 0.6264, 0.4061, 0.6455, 0.4246, 0.6455, 0.4246, 0.6264, 0.4061, 0.6264, 0.5204, 0.9911, 0.5204, 0.9632, 0.4398, 0.9632, 0.4398, 0.9911, 0.5204, 0.5884, 0.5204, 0.5605, 0.4398, 0.5605, 0.4398, 0.5884, 0.5204, 0.6163, 0.5204, 0.5884, 0.4398, 0.5884, 0.4398, 0.6163, 0.5204, 0.669, 0.5204, 0.6163, 0.4398, 0.6163, 0.4398, 0.669, 0.5204, 0.6958, 0.5204, 0.669, 0.4398, 0.669, 0.4398, 0.6958, 0.3525, 0.6455, 0.3669, 0.6455, 0.3669, 0.6264, 0.3525, 0.6264, 0.3155, 0.6455, 0.3525, 0.6455, 0.3525, 0.6264, 0.3155, 0.6264, 0.5204, 0.7485, 0.5204, 0.6958, 0.4398, 0.6958, 0.4398, 0.7485, 0.5366, 0.9724, 0.5366, 0.9917, 0.5512, 0.9917, 0.5512, 0.9724, 0.5366, 0.9228, 0.5366, 0.9724, 0.5512, 0.9724, 0.5512, 0.9228, 0.5939, 0.8649, 0.6074, 0.8509, 0.596, 0.7582, 0.5692, 0.7046, 0.5692, 0.7987, 0.6239, 0.7243, 0.5906, 0.6771, 0.5692, 0.7046, 0.596, 0.7582, 0.5366, 0.8971, 0.5366, 0.9228, 0.5512, 0.9228, 0.5512, 0.8971, 0.5692, 0.8625, 0.5983, 0.8823, 0.5939, 0.8649, 0.5692, 0.7987, 0.6781, 0.8165, 0.6665, 0.8122, 0.6454, 0.8235, 0.6797, 0.8415, 0.6888, 0.8108, 0.6781, 0.8165, 0.6797, 0.8415, 0.709, 0.8221, 0.6769, 0.8047, 0.6665, 0.8122, 0.6781, 0.8165, 0.6769, 0.8047, 0.6781, 0.8165, 0.6888, 0.8108, 0.6769, 0.8047, 0.6766, 0.7928, 0.6652, 0.798, 0.6769, 0.8047, 0.6874, 0.7975, 0.6766, 0.7928, 0.6769, 0.8047, 0.6888, 0.8108, 0.6874, 0.7975, 0.6769, 0.8047, 0.6652, 0.798, 0.6665, 0.8122, 0.6665, 0.8122, 0.6652, 0.798, 0.6454, 0.7856, 0.6454, 0.8235, 0.6652, 0.798, 0.6766, 0.7928, 0.6769, 0.7679, 0.6454, 0.7856, 0.596, 0.7582, 0.6074, 0.8509, 0.6264, 0.8576, 0.6239, 0.8438, 0.6229, 0.7919, 0.6264, 0.8576, 0.6298, 0.8758, 0.6432, 0.8762, 0.6239, 0.8438, 0.5366, 0.8126, 0.5366, 0.8289, 0.5512, 0.8289, 0.5512, 0.8126, 0.5366, 0.7909, 0.5366, 0.8126, 0.5512, 0.8126, 0.5512, 0.7909, 0.2332, 0.6455, 0.2454, 0.6455, 0.2454, 0.6264, 0.2332, 0.6264, 0.217, 0.6455, 0.2332, 0.6455, 0.2332, 0.6264, 0.217, 0.6264, 0.5204, 0.8951, 0.5204, 0.8728, 0.4398, 0.8728, 0.4398, 0.8951, 0.5204, 0.9144, 0.5204, 0.8951, 0.4398, 0.8951, 0.4398, 0.9144, 0.5204, 0.9266, 0.5204, 0.9144, 0.4398, 0.9144, 0.4398, 0.9266, 0.5204, 0.9439, 0.5204, 0.9266, 0.4398, 0.9266, 0.4398, 0.9439, 0.2026, 0.6455, 0.217, 0.6455, 0.217, 0.6264, 0.2026, 0.6264, 0.1783, 0.6455, 0.2026, 0.6455, 0.2026, 0.6264, 0.1783, 0.6264, 0.5366, 0.7715, 0.5366, 0.7909, 0.5512, 0.7909, 0.5512, 0.7715, 0.5366, 0.739, 0.5366, 0.7715, 0.5512, 0.7715, 0.5512, 0.739, 0.6826, 0.7438, 0.6754, 0.7013, 0.6239, 0.7243, 0.644, 0.7571, 0.644, 0.7571, 0.6239, 0.7243, 0.596, 0.7582, 0.6229, 0.7919, 0.5366, 0.719, 0.5366, 0.739, 0.5512, 0.739, 0.5512, 0.719, 0.1633, 0.6455, 0.1783, 0.6455, 0.1783, 0.6264, 0.1633, 0.6264, 0.5204, 0.9632, 0.5204, 0.9439, 0.4398, 0.9439, 0.4398, 0.9632, 0.5204, 0.8728, 0.5204, 0.8554, 0.4398, 0.8554, 0.4398, 0.8728, 0.5204, 0.8554, 0.5204, 0.8364, 0.4398, 0.8364, 0.4398, 0.8554, 0.2543, 0.6455, 0.2652, 0.6455, 0.2652, 0.6264, 0.2543, 0.6264, 0.2454, 0.6455, 0.2543, 0.6455, 0.2543, 0.6264, 0.2454, 0.6264, 0.5366, 0.8408, 0.5366, 0.8554, 0.5512, 0.8554, 0.5512, 0.8408, 0.5366, 0.8289, 0.5366, 0.8408, 0.5512, 0.8408, 0.5512, 0.8289, 0.6394, 0.8855, 0.6432, 0.8762, 0.6298, 0.8758, 0.6161, 0.8879, 0.6226, 0.892, 0.5366, 0.8554, 0.5366, 0.877, 0.5512, 0.877, 0.5512, 0.8554, 0.5692, 0.8625, 0.5895, 0.8843, 0.6226, 0.892, 0.6161, 0.8879, 0.5983, 0.8823, 0.6766, 0.7928, 0.6874, 0.7975, 0.7089, 0.7865, 0.6769, 0.7679, 0.6874, 0.7975, 0.6888, 0.8108, 0.709, 0.8221, 0.7089, 0.7865, 0.5366, 0.877, 0.5366, 0.8971, 0.5512, 0.8971, 0.5512, 0.877, 0.2652, 0.6455, 0.2813, 0.6455, 0.2813, 0.6264, 0.2652, 0.6264, 0.2813, 0.6455, 0.2963, 0.6455, 0.2963, 0.6264, 0.2813, 0.6264, 0.5204, 0.8364, 0.5204, 0.8108, 0.4398, 0.8108, 0.4398, 0.8364, 0.5204, 0.8108, 0.5204, 0.7864, 0.4398, 0.7864, 0.4398, 0.8108, 0.5204, 0.7864, 0.5204, 0.7485, 0.4398, 0.7485, 0.4398, 0.7864, 0.2963, 0.6455, 0.3155, 0.6455, 0.3155, 0.6264, 0.2963, 0.6264, 0.1931, 0.9902, 0.1931, 0.9692, 0.1716, 0.9692, 0.1716, 0.9902, 0.1673, 0.9577, 0.1673, 0.9343, 0.3138, 0.9343, 0.3138, 0.9577, 0.9665, 0.2035, 0.9665, 0.01859, 0.8202, 0.1968, 0.8828, 0.2621, 0.9665, 0.5733, 0.9943, 0.5733, 0.9943, 0.3884, 0.9665, 0.3884, 0.4246, 0.8662, 0.4246, 0.8447, 0.2848, 0.8447, 0.2848, 0.8662, 0.9665, 0.3884, 0.9943, 0.3884, 0.9943, 0.2035, 0.9665, 0.2035, 0.2848, 0.8662, 0.2848, 0.8447, 0.1449, 0.8447, 0.1449, 0.8662, 0.4246, 0.8447, 0.4246, 0.7963, 0.2848, 0.7963, 0.2848, 0.8447, 0.2848, 0.8447, 0.2848, 0.7963, 0.1449, 0.7963, 0.1449, 0.8447, 0.1449, 0.8447, 0.1449, 0.7963, 0.005115, 0.7963, 0.005114, 0.8447, 0.2761, 0.9686, 0.3245, 0.9686, 0.3245, 0.9896, 0.2761, 0.9896, 0.1449, 0.8662, 0.1449, 0.8447, 0.005114, 0.8447, 0.005115, 0.8662, 0.2546, 0.9896, 0.2546, 0.9686, 0.2761, 0.9686, 0.2761, 0.9896, 0.005114, 0.9253, 0.005114, 0.8769, 0.1449, 0.8769, 0.1449, 0.9253, 0.9523, 0.599, 0.8024, 0.4163, 0.8024, 0.6058, 0.9857, 0.6634, 0.004354, 0.9912, 0.004354, 0.9668, 0.1576, 0.9668, 0.1576, 0.9912, 0.05601, 0.9577, 0.004354, 0.9577, 0.004354, 0.9343, 0.05601, 0.9343, 0.8202, 0.1968, 0.7877, 0.2597, 0.8637, 0.2837, 0.8828, 0.2621, 0.3502, 0.957, 0.3388, 0.9521, 0.3386, 0.9766, 0.3501, 0.9719, 0.3501, 0.9719, 0.3386, 0.9766, 0.3557, 0.994, 0.3606, 0.9826, 0.3606, 0.9826, 0.3557, 0.994, 0.3802, 0.9943, 0.3756, 0.9827, 0.3756, 0.9827, 0.3802, 0.9943, 0.3977, 0.9771, 0.3862, 0.9723, 0.7877, 0.3322, 0.8202, 0.3951, 0.8871, 0.3316, 0.8655, 0.3125, 0.7877, 0.2597, 0.7877, 0.3322, 0.8655, 0.3125, 0.8637, 0.2837, 0.1673, 0.9577, 0.1157, 0.9577, 0.1157, 0.9343, 0.1673, 0.9343, 0.1157, 0.9577, 0.05601, 0.9577, 0.05601, 0.9343, 0.1157, 0.9343, 0.8024, 0.7954, 0.8024, 0.985, 0.9523, 0.8023, 0.9857, 0.7378, 0.9857, 0.6634, 0.8024, 0.6058, 0.8024, 0.7954, 0.9857, 0.7378, 0.2848, 0.9253, 0.2848, 0.8769, 0.4246, 0.8769, 0.4246, 0.9253, 0.1449, 0.9253, 0.1449, 0.8769, 0.2848, 0.8769, 0.2848, 0.9253, 0.1931, 0.9902, 0.2415, 0.9902, 0.2415, 0.9692, 0.1931, 0.9692, 0.3862, 0.9723, 0.3977, 0.9771, 0.3979, 0.9526, 0.3864, 0.9573, 0.3864, 0.9573, 0.3979, 0.9526, 0.3807, 0.9352, 0.3759, 0.9466, 0.3759, 0.9466, 0.3807, 0.9352, 0.3563, 0.935, 0.3609, 0.9465, 0.935, 0.3082, 0.9665, 0.3884, 0.9665, 0.2035, 0.9332, 0.2794, 0.3609, 0.9465, 0.3563, 0.935, 0.3388, 0.9521, 0.3502, 0.957, 0.9665, 0.2035, 0.9943, 0.2035, 0.9943, 0.01859, 0.9665, 0.01859, 0.3682, 0.9646, 0.3502, 0.957, 0.3501, 0.9719, 0.3682, 0.9646, 0.3501, 0.9719, 0.3606, 0.9826, 0.3682, 0.9646, 0.3606, 0.9826, 0.3756, 0.9827, 0.3682, 0.9646, 0.3756, 0.9827, 0.3862, 0.9723, 0.3682, 0.9646, 0.3862, 0.9723, 0.3864, 0.9573, 0.3682, 0.9646, 0.3864, 0.9573, 0.3759, 0.9466, 0.3682, 0.9646, 0.3759, 0.9466, 0.3609, 0.9465, 0.3682, 0.9646, 0.3609, 0.9465, 0.3502, 0.957, 0.9665, 0.3884, 0.935, 0.3082, 0.9158, 0.3298, 0.9665, 0.2035, 0.8828, 0.2621, 0.9116, 0.2603, 0.9332, 0.2794, 0.9665, 0.2035, 0.9116, 0.2603, 0.9665, 0.5733, 0.9665, 0.3884, 0.8871, 0.3316, 0.8202, 0.3951, 0.8871, 0.3316, 0.9665, 0.3884, 0.9158, 0.3298, 0.769, 0.1573, 0.7676, 0.1284, 0.7759, 0.1284, 0.7759, 0.1505, 0.7676, 0.1284, 0.7671, 0.1176, 0.7759, 0.1176, 0.7759, 0.1284, 0.1363, 0.7745, 0.12, 0.7576, 0.1134, 0.7644, 0.1296, 0.7814, 0.02155, 0.7573, 0.00518, 0.7741, 0.01177, 0.781, 0.02814, 0.7642, 0.1134, 0.7644, 0.02814, 0.7642, 0.01177, 0.781, 0.1296, 0.7814, 0.1925, 0.1844, 0.1987, 0.1782, 0.1925, 0.1782, 0.1987, 0.3011, 0.1925, 0.2949, 0.1927, 0.3015, 0.1147, 0.7356, 0.02737, 0.7356, 0.02737, 0.7517, 0.1147, 0.7517])
me_plane.materials.append(mat_submesh0)
me_plane.update()
me_cylinder = bpy.data.meshes.new('Cylinder')
me_cylinder.from_pydata([(0.5, 2.0, -0.5), (0.5, 2.0, 0.5), (0.5, -2.0, -0.5), (0.5, -2.0, 0.5), (-0.2654, -1.848, -0.5), (-0.2654, -1.848, 0.5), (-0.9142, -1.414, -0.5), (-0.9142, -1.414, 0.5), (-1.348, -0.7654, -0.5), (-1.348, -0.7654, 0.5), (-1.5, 0.0, -0.5), (-1.5, 0.0, 0.5), (-1.348, 0.7654, -0.5), (-1.348, 0.7654, 0.5), (-0.9142, 1.414, -0.5), (-0.9142, 1.414, 0.5), (-0.2654, 1.848, -0.5), (-0.2654, 1.848, 0.5)], [], [(2, 3, 5, 4), (4, 5, 7, 6), (6, 7, 9, 8), (8, 9, 11, 10), (10, 11, 13, 12), (12, 13, 15, 14), (1, 17, 15, 13, 11, 9, 7, 5, 3), (14, 15, 17, 16), (16, 17, 1, 0), (16, 0, 2, 4, 6, 8, 10, 12, 14), (1, 3, 2, 0)])
_uv = me_cylinder.uv_layers.new(name='UVMap')
_uv.uv.foreach_set('vector', [0.5, 0.5, 0.5, 1.0, 0.4375, 1.0, 0.4375, 0.5, 0.4375, 0.5, 0.4375, 1.0, 0.375, 1.0, 0.375, 0.5, 0.375, 0.5, 0.375, 1.0, 0.3125, 1.0, 0.3125, 0.5, 0.3125, 0.5, 0.3125, 1.0, 0.25, 1.0, 0.25, 0.5, 0.25, 0.5, 0.25, 1.0, 0.1875, 1.0, 0.1875, 0.5, 0.1875, 0.5, 0.1875, 1.0, 0.125, 1.0, 0.125, 0.5, 0.25, 0.49, 0.1582, 0.4717, 0.08029, 0.4197, 0.02827, 0.3418, 0.01, 0.25, 0.02827, 0.1582, 0.08029, 0.08029, 0.1582, 0.02827, 0.25, 0.01, 0.125, 0.5, 0.125, 1.0, 0.0625, 1.0, 0.0625, 0.5, 0.0625, 0.5, 0.0625, 1.0, 0.0, 1.0, 0.0, 0.5, 0.6582, 0.4717, 0.75, 0.49, 0.75, 0.01, 0.6582, 0.02827, 0.5803, 0.08029, 0.5283, 0.1582, 0.51, 0.25, 0.5283, 0.3418, 0.5803, 0.4197, 0.25, 0.49, 0.5, 1.0, 0.75, 0.01, 0.75, 0.49])
me_cylinder.update()
arm_armature = bpy.data.armatures.new('Armature')  # bones are not reproduced

# ---- objects
ob_camera = bpy.data.objects.new('Camera', cam_camera)
ob_obj_interactive_traincoupler = bpy.data.objects.new('obj_interactive_traincoupler', me_plane)
ob_armature = bpy.data.objects.new('Armature', arm_armature)
ob_collision = bpy.data.objects.new('Collision', me_cylinder)

# ---- transforms, parenting, visibility, modifiers, constraints
ob_camera.location = (-1.723, 1.723, 2.194)
ob_camera.rotation_euler = (0.7854, 3.091e-08, -2.356)
ob_camera.hide_render = True
ob_obj_interactive_traincoupler.parent = ob_armature
ob_obj_interactive_traincoupler.location = (0.0, 0.0, 0.0)
_vg = ob_obj_interactive_traincoupler.vertex_groups.new(name='j_gimble')
_vg.add([1, 3, 16, 18, 19, 20, 23, 26, 28, 42, 49, 51, 61, 64, 159, 160, 180, 181, 273, 274, 283, 284, 285, 286, 289, 290, 303, 304, 305, 306, 319, 320, 327, 328, 329, 330], 1.0, 'REPLACE')
_vg = ob_obj_interactive_traincoupler.vertex_groups.new(name='j_lock')
_vg.add([399, 400, 401, 402, 403, 404, 405, 406, 407, 408, 409, 410, 411, 412, 413, 414, 415, 416, 417, 418, 419, 420, 421, 422, 423, 424, 425, 426, 427, 428, 429, 430, 431, 432, 433, 434, 435, 436, 437, 438, 439, 440, 441, 442, 443, 444, 445, 446, 447, 448, 449, 450, 451, 452, 453, 454, 455, 456, 457, 458, 459, 460, 461, 462, 463, 464, 465, 466, 467, 468, 469, 470, 471, 472, 473, 474, 475, 476, 477, 478], 1.0, 'REPLACE')
_vg = ob_obj_interactive_traincoupler.vertex_groups.new(name='j_stretch')
_vg.add([0, 2, 4, 5, 6, 7, 8, 9, 10, 11, 12, 13, 14, 15, 17, 21, 22, 24, 25, 27, 29, 30, 31, 32, 33, 34, 35, 36, 37, 38, 39, 40, 41, 43, 44, 45, 46, 47, 48, 50, 52, 53, 54, 55, 56, 57, 58, 59, 60, 62, 63, 65, 66, 67, 68, 69, 70, 71, 72, 73, 74, 75, 76, 77, 78, 79, 80, 81, 82, 83, 84, 85, 86, 87, 88, 89, 90, 91, 92, 93, 94, 95, 96, 97, 98, 99, 100, 101, 102, 103, 104, 105, 106, 107, 108, 109, 110, 111, 112, 113, 114, 115, 116, 117, 118, 119, 120, 121, 122, 123, 124, 125, 126, 127, 128, 129, 130, 131, 132, 133, 134, 135, 136, 137, 138, 139, 140, 141, 142, 143, 144, 145, 146, 147, 148, 149, 150, 151, 152, 153, 154, 155, 156, 157, 158, 161, 162, 163, 164, 165, 166, 167, 168, 169, 170, 171, 172, 173, 174, 175, 176, 177, 178, 179, 182, 183, 184, 185, 186, 187, 188, 189, 190, 191, 192, 193, 194, 195, 196, 197, 198, 199, 200, 201, 202, 203, 204, 205, 206, 207, 208, 209, 210, 211, 212, 213, 214, 215, 216, 217, 218, 219, 220, 221, 222, 223, 224, 225, 226, 227, 228, 229, 230, 231, 232, 233, 234, 235, 236, 237, 238, 239, 240, 241, 242, 243, 244, 245, 246, 247, 248, 249, 250, 251, 252, 253, 254, 255, 256, 257, 258, 259, 260, 261, 262, 263, 264, 265, 266, 267, 268, 269, 270, 271, 272, 275, 276, 277, 278, 279, 280, 281, 282, 287, 288, 291, 292, 293, 294, 295, 296, 297, 298, 299, 300, 301, 302, 307, 308, 309, 310, 311, 312, 313, 314, 315, 316, 317, 318, 321, 322, 323, 324, 325, 326, 331, 332, 333, 334, 335, 336, 337, 338, 339, 340, 341, 342, 343, 344, 345, 346, 347, 348, 349, 350, 351, 352, 353, 354, 355, 356, 357, 358, 359, 360, 361, 362, 363, 364, 365, 366, 367, 368, 369, 370, 371, 372, 373, 374, 375, 376, 377, 378, 379, 380, 381, 382, 383, 384, 385, 386, 387, 388, 389, 390, 391, 392, 393, 394, 395, 396, 397, 398, 528, 529, 530, 531, 532, 533, 534, 535, 536, 537, 538, 539], 1.0, 'REPLACE')
_vg = ob_obj_interactive_traincoupler.vertex_groups.new(name='j_root')
_vg.add([479, 480, 481, 482, 483, 484, 485, 486, 487, 488, 489, 490, 491, 492, 493, 494, 495, 496, 497, 498, 499, 500, 501, 502, 503, 504, 505, 506, 507, 508, 509, 510, 511, 512, 513, 514, 515, 516, 517, 518, 519, 520, 521, 522, 523, 524, 525, 526, 527], 1.0, 'REPLACE')
_m = ob_obj_interactive_traincoupler.modifiers.new('Mirror', 'MIRROR')
_m.show_render = False
_m.use_axis = (False, False, True)
_m.use_clip = True
_m = ob_obj_interactive_traincoupler.modifiers.new('Armature', 'ARMATURE')
_m.show_render = False
_m.object = ob_armature
ob_armature.location = (0.0, 0.0, 0.0)
ob_collision.location = (0.0, 0.0, 0.0)
ob_collision.hide_render = True
ob_collision.display_type = 'WIRE'

# ---- collection membership
scene.collection.objects.link(ob_camera)
col_train_coupler.objects.link(ob_obj_interactive_traincoupler)
col_train_coupler.objects.link(ob_armature)
col_collision.objects.link(ob_collision)

# ---- scene / render settings (as saved in the file)
scene.camera = ob_camera
scene.frame_start = 1; scene.frame_end = 250; scene.frame_set(1)
scene.render.engine = 'CYCLES'
scene.render.film_transparent = True
scene.render.bake_margin = 64
scene.cycles.samples = 10
scene.cycles.sampling_pattern = 'TABULATED_SOBOL'
scene.cycles.bake_type = 'NORMAL'
scene.eevee.ray_tracing_options.trace_max_roughness = 0.0
bpy.context.view_layer.update()
